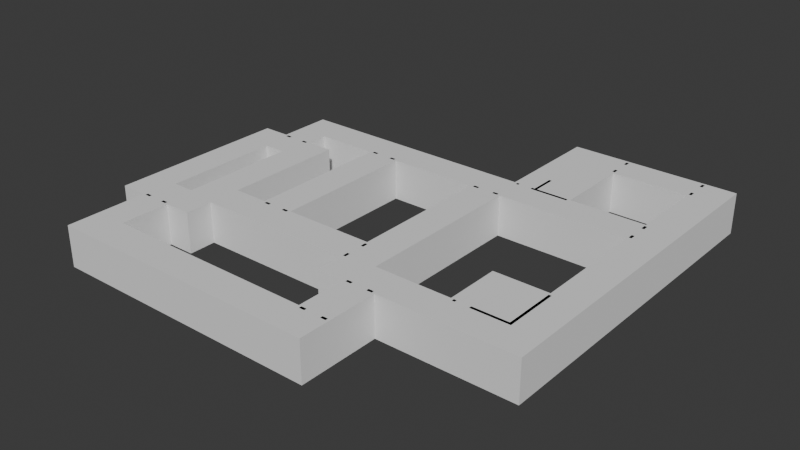 # Source: Test_Level.blend  (saved by Blender 4.2.66; exported with 4.5.12 LTS)
import bpy
from mathutils import Matrix  # noqa: F401  (used for matrix-valued properties, if any)

bpy.ops.wm.read_factory_settings(use_empty=True)
scene = bpy.context.scene
scene.name = 'Scene'

# ---- collections
col_collection = bpy.data.collections.new('Collection'); scene.collection.children.link(col_collection)

# ---- world
world_world = bpy.data.worlds.new('World'); scene.world = world_world
world_world.use_nodes = True; world_world.node_tree.nodes.clear()
_N = world_world.node_tree.nodes; _L = world_world.node_tree.links
n0 = _N.new('ShaderNodeOutputWorld'); n0.name = 'World Output'; n0.location = (300, 300)
n1 = _N.new('ShaderNodeBackground'); n1.name = 'Background'; n1.location = (10, 300)
n1.inputs[0].default_value = (0.05088, 0.05088, 0.05088, 1.0)
_L.new(n1.outputs[0], n0.inputs[0])
n0.is_active_output = True
world_world.color = (0.05088, 0.05088, 0.05088)
world_world.sun_shadow_jitter_overblur = 0.0

# ---- meshes
me_plane_001 = bpy.data.meshes.new('Plane.001')
me_plane_001.from_pydata([(-11.0, -14.0, 0.0), (5.0, -14.0, 0.0), (-11.0, -12.0, 0.0), (5.0, -12.0, 0.0), (7.0, -14.0, 0.0), (7.0, -12.0, 0.0), (-13.0, -14.0, 0.0), (-13.0, -12.0, 0.0), (5.0, -8.0, 0.0), (7.0, -8.0, 0.0), (5.0, -6.0, 0.0), (7.0, -6.0, 0.0), (3.0, -8.0, 0.0), (3.0, -6.0, 0.0), (5.0, -4.0, 0.0), (3.0, -4.0, 0.0), (5.0, 7.0, 0.0), (3.0, 7.0, 0.0), (-11.0, -8.0, 0.0), (-13.0, -8.0, 0.0), (-11.0, -6.0, 0.0), (-13.0, -6.0, 0.0), (-9.0, -8.0, 0.0), (-9.0, -6.0, 0.0), (-11.0, 3.0, 0.0), (-9.0, 3.0, 0.0), (-15.0, -8.0, 0.0), (-15.0, -6.0, 0.0), (-13.0, 3.0, 0.0), (-15.0, 3.0, 0.0), (-13.0, 5.0, 0.0), (-15.0, 5.0, 0.0), (-11.0, 5.0, 0.0), (-9.0, 5.0, 0.0), (-11.0, -4.0, 0.0), (-9.0, -4.0, 0.0), (-6.0, -6.0, 0.0), (-6.0, -4.0, 0.0), (-4.0, -6.0, 0.0), (-4.0, -4.0, 0.0), (-6.0, 7.0, 0.0), (-4.0, 7.0, 0.0), (-13.0, 7.0, 0.0), (-11.0, 7.0, 0.0), (-13.0, 9.0, 0.0), (-11.0, 9.0, 0.0), (-4.0, 9.0, 0.0), (-6.0, 9.0, 0.0), (3.0, 9.0, 0.0), (5.0, 9.0, 0.0), (11.0, -2.0, 0.0), (15.0, -2.0, 0.0), (15.0, -8.0, 0.0), (15.0, -6.0, 0.0), (15.0, 7.0, 0.0), (17.0, 7.0, 0.0), (15.0, 9.0, 0.0), (17.0, 9.0, 0.0), (9.0, 7.0, 0.0), (9.0, 9.0, 0.0), (5.0, 15.0, 0.0), (9.0, 15.0, 0.0), (5.0, 17.0, 0.0), (9.0, 17.0, 0.0), (15.0, 15.0, 0.0), (15.0, 17.0, 0.0), (17.0, 15.0, 0.0), (17.0, 17.0, 0.0), (11.0, -6.0, 0.0), (11.0, -8.0, 0.0), (17.0, -8.0, 0.0), (17.0, -2.0, 0.0), (17.0, -6.0, 0.0)], [], [(0, 1, 3, 2), (3, 1, 4, 5), (0, 2, 7, 6), (3, 5, 9, 8), (8, 9, 11, 10), (8, 10, 13, 12), (13, 10, 14, 15), (15, 14, 16, 17), (7, 2, 18, 19), (19, 18, 20, 21), (20, 18, 22, 23), (19, 21, 27, 26), (27, 21, 28, 29), (29, 28, 30, 31), (24, 25, 33, 32), (28, 24, 32, 30), (20, 23, 35, 34), (24, 34, 35, 25), (35, 23, 36, 37), (37, 36, 38, 39), (15, 39, 38, 13), (37, 39, 41, 40), (30, 32, 43, 42), (42, 43, 45, 44), (40, 41, 46, 47), (43, 40, 47, 45), (17, 16, 49, 48), (41, 17, 48, 46), (68, 53, 51, 50), (53, 52, 70, 72), (54, 55, 57, 56), (49, 16, 58, 59), (56, 59, 58, 54), (49, 59, 61, 60), (60, 61, 63, 62), (63, 61, 64, 65), (65, 64, 66, 67), (57, 66, 64, 56), (68, 69, 52, 53), (11, 9, 69, 68), (51, 53, 72, 71), (54, 51, 71, 55)])
_uv = me_plane_001.uv_layers.new(name='UVMap')
_uv.uv.foreach_set('vector', [0.8753, 0.09765, 0.9272, 0.5882, 0.8646, 0.5987, 0.8144, 0.1043, 0.8646, 0.5987, 0.9272, 0.5882, 0.9398, 0.6498, 0.8783, 0.6625, 0.8753, 0.09765, 0.8144, 0.1043, 0.8076, 0.04387, 0.8684, 0.03692, 0.8646, 0.5987, 0.8783, 0.6625, 0.7513, 0.6936, 0.7456, 0.6347, 0.7456, 0.6347, 0.7513, 0.6936, 0.6882, 0.6947, 0.6868, 0.6332, 0.7456, 0.6347, 0.6868, 0.6332, 0.6912, 0.5663, 0.7417, 0.5904, 0.6912, 0.5663, 0.6868, 0.6332, 0.6252, 0.6328, 0.6246, 0.5697, 0.6246, 0.5697, 0.6252, 0.6328, 0.297, 0.6414, 0.2958, 0.5825, 0.8076, 0.04387, 0.8144, 0.1043, 0.695, 0.1179, 0.6873, 0.05804, 0.6873, 0.05804, 0.695, 0.1179, 0.6358, 0.1245, 0.6287, 0.06568, 0.6358, 0.1245, 0.695, 0.1179, 0.7017, 0.1779, 0.641, 0.1831, 0.6873, 0.05804, 0.6287, 0.06568, 0.6202, 0.009009, 0.6785, 9.315e-09, 0.6202, 0.009009, 0.6287, 0.06568, 0.3867, 0.1095, 0.3717, 0.05171, 0.3717, 0.05171, 0.3867, 0.1095, 0.325, 0.1291, 0.3088, 0.06722, 0.406, 0.1631, 0.4315, 0.2046, 0.4101, 0.2081, 0.3421, 0.193, 0.3867, 0.1095, 0.406, 0.1631, 0.3421, 0.193, 0.325, 0.1291, 0.6358, 0.1245, 0.641, 0.1831, 0.582, 0.1839, 0.5793, 0.131, 0.406, 0.1631, 0.5793, 0.131, 0.582, 0.1839, 0.4315, 0.2046, 0.582, 0.1839, 0.641, 0.1831, 0.6493, 0.2832, 0.5842, 0.2945, 0.5842, 0.2945, 0.6493, 0.2832, 0.6562, 0.3447, 0.595, 0.353, 0.6246, 0.5697, 0.595, 0.353, 0.6562, 0.3447, 0.6912, 0.5663, 0.5842, 0.2945, 0.595, 0.353, 0.2905, 0.3832, 0.2869, 0.3283, 0.325, 0.1291, 0.3421, 0.193, 0.2789, 0.1959, 0.2716, 0.1403, 0.2716, 0.1403, 0.2789, 0.1959, 0.2247, 0.2006, 0.2184, 0.147, 0.2869, 0.3283, 0.2905, 0.3832, 0.2352, 0.3854, 0.2332, 0.3314, 0.2789, 0.1959, 0.2869, 0.3283, 0.2332, 0.3314, 0.2247, 0.2006, 0.2958, 0.5825, 0.297, 0.6414, 0.2382, 0.6419, 0.238, 0.5835, 0.2905, 0.3832, 0.2958, 0.5825, 0.238, 0.5835, 0.2352, 0.3854, 0.6896, 0.8175, 0.6897, 0.9391, 0.5685, 0.939, 0.5676, 0.8179, 0.6897, 0.9391, 0.7505, 0.9393, 0.7502, 1.0, 0.6895, 0.9997, 0.2989, 0.9397, 0.299, 0.9995, 0.2393, 0.9996, 0.2392, 0.9399, 0.2382, 0.6419, 0.297, 0.6414, 0.2982, 0.7605, 0.2387, 0.7608, 0.2392, 0.9399, 0.2387, 0.7608, 0.2982, 0.7605, 0.2989, 0.9397, 0.2382, 0.6419, 0.2387, 0.7608, 0.05986, 0.7614, 0.05955, 0.6423, 0.05955, 0.6423, 0.05986, 0.7614, 0.0002777, 0.7616, 1.2e-09, 0.6425, 0.0002777, 0.7616, 0.05986, 0.7614, 0.06026, 0.9403, 0.0006409, 0.9404, 0.0006409, 0.9404, 0.06026, 0.9403, 0.06037, 0.9999, 0.0007546, 1.0, 0.2393, 0.9996, 0.06037, 0.9999, 0.06026, 0.9403, 0.2392, 0.9399, 0.6896, 0.8175, 0.751, 0.8175, 0.7505, 0.9393, 0.6897, 0.9391, 0.6882, 0.6947, 0.7513, 0.6936, 0.751, 0.8175, 0.6896, 0.8175, 0.5685, 0.939, 0.6897, 0.9391, 0.6895, 0.9997, 0.5685, 0.9992, 0.2989, 0.9397, 0.5685, 0.939, 0.5685, 0.9992, 0.299, 0.9995])
me_plane_001.update()
me_plane_002 = bpy.data.meshes.new('Plane.002')
me_plane_002.from_pydata([(-11.0, -12.0, 0.0), (-10.8, -12.0, 0.0), (-11.0, -11.8, 0.0), (-10.8, -11.8, 0.0), (-11.0, -8.2, 0.0), (-10.8, -8.2, 0.0), (-11.0, -8.0, 0.0), (-10.8, -8.0, 0.0), (-9.0, -8.2, 0.0), (-9.0, -8.0, 0.0), (-8.8, -8.2, 0.0), (-8.8, -8.0, 0.0), (-9.0, -6.2, 0.0), (-8.8, -6.2, 0.0), (-9.0, -6.0, 0.0), (-8.8, -6.0, 0.0), (2.8, -6.2, 0.0), (2.8, -6.0, 0.0), (3.0, -6.2, 0.0), (3.0, -6.0, 0.0), (2.8, -8.0, 0.0), (3.0, -8.0, 0.0), (2.8, -8.2, 0.0), (3.0, -8.2, 0.0), (4.8, -8.0, 0.0), (4.8, -8.2, 0.0), (5.0, -8.0, 0.0), (5.0, -8.2, 0.0), (4.8, -11.8, 0.0), (5.0, -11.8, 0.0), (4.8, -12.0, 0.0), (5.0, -12.0, 0.0), (-8.8, -4.0, 0.0), (-9.0, -4.0, 0.0), (-9.0, -3.8, 0.0), (-8.8, -3.8, 0.0), (-6.2, -4.0, 0.0), (-6.2, -3.8, 0.0), (-6.0, -4.0, 0.0), (-6.0, -3.8, 0.0), (-9.0, 5.0, 0.0), (-8.8, 5.0, 0.0), (-6.2, 6.8, 0.0), (-6.0, 6.8, 0.0), (-6.2, 7.0, 0.0), (-6.0, 7.0, 0.0), (-10.8, 6.8, 0.0), (-10.8, 7.0, 0.0), (-11.0, 6.8, 0.0), (-11.0, 7.0, 0.0), (-10.8, 5.2, 0.0), (-11.0, 5.2, 0.0), (-10.8, 5.0, 0.0), (-11.0, 5.0, 0.0), (-8.8, 5.2, 0.0), (-9.0, 5.2, 0.0), (-4.0, -4.0, 0.0), (-4.0, -3.8, 0.0), (-3.8, -4.0, 0.0), (-3.8, -3.8, 0.0), (2.8, -4.0, 0.0), (2.8, -3.8, 0.0), (3.0, -4.0, 0.0), (3.0, -3.8, 0.0), (2.8, 6.8, 0.0), (3.0, 6.8, 0.0), (2.8, 7.0, 0.0), (3.0, 7.0, 0.0), (-3.8, 6.8, 0.0), (-3.8, 7.0, 0.0), (-4.0, 6.8, 0.0), (-4.0, 7.0, 0.0), (9.2, 9.2, 0.0), (9.0, 9.2, 0.0), (9.2, 9.0, 0.0), (9.0, 9.0, 0.0), (14.8, -2.0, 0.0), (14.8, -1.8, 0.0), (15.0, -2.0, 0.0), (15.0, -1.8, 0.0), (14.8, 6.8, 0.0), (15.0, 6.8, 0.0), (14.8, 7.0, 0.0), (15.0, 7.0, 0.0), (5.2, 6.8, 0.0), (5.2, 7.0, 0.0), (5.0, 6.8, 0.0), (5.0, 7.0, 0.0), (11.0, -2.0, 0.0), (11.0, -1.8, 0.0), (10.8, -2.0, 0.0), (10.8, -1.8, 0.0), (11.0, -5.8, 0.0), (10.8, -5.8, 0.0), (11.0, -6.0, 0.0), (10.8, -6.0, 0.0), (5.2, -5.8, 0.0), (5.2, -6.0, 0.0), (5.0, -5.8, 0.0), (5.0, -6.0, 0.0), (14.8, 9.0, 0.0), (14.8, 9.2, 0.0), (15.0, 9.0, 0.0), (15.0, 9.2, 0.0), (14.8, 14.8, 0.0), (15.0, 14.8, 0.0), (14.8, 15.0, 0.0), (15.0, 15.0, 0.0), (9.2, 14.8, 0.0), (9.2, 15.0, 0.0), (9.0, 14.8, 0.0), (9.0, 15.0, 0.0), (-13.0, -6.0, 0.0), (-13.0, -5.8, 0.0), (-12.8, -6.0, 0.0), (-12.8, -5.8, 0.0), (-11.2, -6.0, 0.0), (-11.2, -5.8, 0.0), (-11.0, -6.0, 0.0), (-11.0, -5.8, 0.0), (-11.2, 2.8, 0.0), (-11.0, 2.8, 0.0), (-11.2, 3.0, 0.0), (-11.0, 3.0, 0.0), (-12.8, 2.8, 0.0), (-12.8, 3.0, 0.0), (-13.0, 2.8, 0.0), (-13.0, 3.0, 0.0), (14.8, -5.8, 0.0), (15.0, -5.8, 0.0), (14.8, -6.0, 0.0), (15.0, -6.0, 0.0), (12.6, -5.8, 0.0), (12.6, -6.0, 0.0), (12.4, -5.8, 0.0), (12.4, -6.0, 0.0), (6.6, 9.2, 0.0), (6.6, 9.0, 0.0), (6.4, 9.2, 0.0), (6.4, 9.0, 0.0), (5.0, 9.2, 0.0), (5.0, 9.0, 0.0), (4.8, 9.2, 0.0), (4.8, 9.0, 0.0), (5.0, 17.0, 0.0), (4.8, 17.0, 0.0), (5.0, 17.2, 0.0), (4.8, 17.2, 0.0), (17.0, 17.0, 0.0), (17.0, 17.2, 0.0), (17.2, 17.0, 0.0), (17.2, 17.2, 0.0), (17.0, -8.0, 0.0), (17.2, -8.0, 0.0), (17.0, -8.2, 0.0), (17.2, -8.2, 0.0), (7.2, -8.0, 0.0), (7.2, -8.2, 0.0), (7.0, -8.0, 0.0), (7.0, -8.2, 0.0), (7.2, -14.0, 0.0), (7.0, -14.0, 0.0), (7.2, -14.2, 0.0), (7.0, -14.2, 0.0), (-13.0, -14.0, 0.0), (-13.0, -14.2, 0.0), (-13.2, -14.0, 0.0), (-13.2, -14.2, 0.0), (-13.0, -8.2, 0.0), (-13.2, -8.2, 0.0), (-13.0, -8.0, 0.0), (-13.2, -8.0, 0.0), (-15.0, -8.2, 0.0), (-15.0, -8.0, 0.0), (-15.2, -8.2, 0.0), (-15.2, -8.0, 0.0), (-15.0, 5.0, 0.0), (-15.2, 5.0, 0.0), (-15.0, 5.2, 0.0), (-15.2, 5.2, 0.0), (-13.2, 5.0, 0.0), (-13.2, 5.2, 0.0), (-13.0, 5.0, 0.0), (-13.0, 5.2, 0.0), (-13.2, 9.0, 0.0), (-13.0, 9.0, 0.0), (-13.2, 9.2, 0.0), (-13.0, 9.2, 0.0), (6.2, 9.2, 0.0), (6.2, 9.0, 0.0), (6.6, 11.0, 0.0), (6.4, 11.0, 0.0), (3.4, 6.8, 0.0), (3.4, 7.0, 0.0), (4.6, 6.8, 0.0), (4.6, 7.0, 0.0), (5.2, 9.2, 0.0), (5.2, 9.0, 0.0), (9.0, 17.2, 0.0), (9.0, 17.0, 0.0), (9.2, 17.0, 0.0), (9.2, 17.2, 0.0), (9.0, 16.6, 0.0), (9.2, 16.6, 0.0), (9.2, 15.4, 0.0), (9.0, 15.4, 0.0), (14.8, 15.4, 0.0), (15.0, 15.4, 0.0), (15.0, 17.0, 0.0), (15.0, 17.2, 0.0), (14.8, 17.2, 0.0), (14.8, 17.0, 0.0), (15.0, 16.6, 0.0), (14.8, 16.6, 0.0), (14.8, 8.6, 0.0), (15.0, 8.6, 0.0), (14.8, 7.4, 0.0), (15.0, 7.4, 0.0), (12.2, -5.8, 0.0), (12.2, -6.0, 0.0), (11.2, -5.8, 0.0), (11.2, -6.0, 0.0), (7.2, -12.0, 0.0), (7.0, -12.0, 0.0), (7.2, -11.8, 0.0), (7.0, -11.8, 0.0), (6.6, -8.0, 0.0), (6.6, -8.2, 0.0), (6.6, -12.0, 0.0), (6.6, -11.8, 0.0), (5.4, -8.0, 0.0), (5.4, -8.2, 0.0), (5.4, -11.8, 0.0), (5.4, -12.0, 0.0), (2.8, -4.4, 0.0), (3.0, -4.4, 0.0), (2.8, -5.6, 0.0), (3.0, -5.6, 0.0), (-4.4, -4.0, 0.0), (-4.4, -3.8, 0.0), (-4.4, 6.8, 0.0), (-4.4, 7.0, 0.0), (-5.6, -4.0, 0.0), (-5.6, -3.8, 0.0), (-5.6, 6.8, 0.0), (-5.6, 7.0, 0.0), (-11.0, -8.2, 0.0), (-11.0, -8.0, 0.0), (-11.0, 5.2, 0.0), (-11.0, 5.0, 0.0), (-11.4, -8.2, 0.0), (-11.4, -8.0, 0.0), (-11.4, 5.2, 0.0), (-11.4, 5.0, 0.0), (-12.6, -8.2, 0.0), (-12.6, -8.0, 0.0), (-12.6, 5.0, 0.0), (-12.6, 5.2, 0.0), (-11.0, -11.8, 3.0), (-11.0, -12.0, 3.0), (-10.8, -12.0, 3.0), (-10.8, -11.8, 3.0), (-10.8, -8.2, 3.0), (-11.0, -8.2, 3.0), (-10.8, -8.0, 3.0), (-11.0, -8.0, 3.0), (-9.0, -8.2, 3.0), (-9.0, -8.0, 3.0), (-8.8, -8.2, 3.0), (-8.8, -8.0, 3.0), (-8.8, -6.2, 3.0), (-9.0, -6.2, 3.0), (-8.8, -6.0, 3.0), (-9.0, -6.0, 3.0), (2.8, -6.2, 3.0), (2.8, -6.0, 3.0), (3.0, -6.2, 3.0), (3.0, -6.0, 3.0), (2.8, -8.0, 3.0), (3.0, -8.0, 3.0), (2.8, -8.2, 3.0), (3.0, -8.2, 3.0), (4.8, -8.2, 3.0), (4.8, -8.0, 3.0), (5.0, -8.2, 3.0), (5.0, -8.0, 3.0), (4.8, -11.8, 3.0), (5.0, -11.8, 3.0), (4.8, -12.0, 3.0), (5.0, -12.0, 3.0), (-8.8, -4.0, 3.0), (-9.0, -4.0, 3.0), (-9.0, -3.8, 3.0), (-8.8, -3.8, 3.0), (-6.2, -4.0, 3.0), (-6.2, -3.8, 3.0), (-6.0, -4.0, 3.0), (-6.0, -3.8, 3.0), (-9.0, 5.0, 3.0), (-8.8, 5.0, 3.0), (-6.0, 6.8, 3.0), (-6.2, 6.8, 3.0), (-6.0, 7.0, 3.0), (-6.2, 7.0, 3.0), (-10.8, 7.0, 3.0), (-10.8, 6.8, 3.0), (-11.0, 7.0, 3.0), (-11.0, 6.8, 3.0), (-11.0, 5.2, 3.0), (-10.8, 5.2, 3.0), (-11.0, 5.0, 3.0), (-10.8, 5.0, 3.0), (-8.8, 5.2, 3.0), (-9.0, 5.2, 3.0), (-4.0, -4.0, 3.0), (-4.0, -3.8, 3.0), (-3.8, -3.8, 3.0), (-3.8, -4.0, 3.0), (2.8, -3.8, 3.0), (2.8, -4.0, 3.0), (3.0, -3.8, 3.0), (3.0, -4.0, 3.0), (3.0, 6.8, 3.0), (2.8, 6.8, 3.0), (3.0, 7.0, 3.0), (2.8, 7.0, 3.0), (-3.8, 7.0, 3.0), (-3.8, 6.8, 3.0), (-4.0, 7.0, 3.0), (-4.0, 6.8, 3.0), (9.2, 9.0, 3.0), (9.0, 9.0, 3.0), (9.2, 9.2, 3.0), (9.0, 9.2, 3.0), (14.8, -1.8, 3.0), (14.8, -2.0, 3.0), (11.0, -2.0, 3.0), (11.0, -1.8, 3.0), (15.0, -1.8, 3.0), (15.0, -2.0, 3.0), (15.0, 6.8, 3.0), (14.8, 6.8, 3.0), (14.8, 7.0, 3.0), (15.0, 7.0, 3.0), (5.2, 7.0, 3.0), (5.2, 6.8, 3.0), (5.0, 6.8, 3.0), (5.0, 7.0, 3.0), (5.0, -5.8, 3.0), (5.2, -5.8, 3.0), (10.8, -1.8, 3.0), (10.8, -2.0, 3.0), (10.8, -5.8, 3.0), (11.0, -5.8, 3.0), (10.8, -6.0, 3.0), (11.0, -6.0, 3.0), (5.2, -6.0, 3.0), (5.0, -6.0, 3.0), (14.8, 9.2, 3.0), (14.8, 9.0, 3.0), (15.0, 9.2, 3.0), (15.0, 9.0, 3.0), (15.0, 14.8, 3.0), (14.8, 14.8, 3.0), (14.8, 15.0, 3.0), (15.0, 15.0, 3.0), (9.2, 15.0, 3.0), (9.2, 14.8, 3.0), (9.0, 14.8, 3.0), (9.0, 15.0, 3.0), (-13.0, -6.0, 3.0), (-13.0, -5.8, 3.0), (-12.8, -5.8, 3.0), (-12.8, -6.0, 3.0), (-11.2, -5.8, 3.0), (-11.2, -6.0, 3.0), (-11.0, -5.8, 3.0), (-11.0, -6.0, 3.0), (-11.0, 2.8, 3.0), (-11.2, 2.8, 3.0), (-11.2, 3.0, 3.0), (-11.0, 3.0, 3.0), (-12.8, 3.0, 3.0), (-12.8, 2.8, 3.0), (-13.0, 2.8, 3.0), (-13.0, 3.0, 3.0), (15.0, -5.8, 3.0), (14.8, -5.8, 3.0), (15.0, -6.0, 3.0), (14.8, -6.0, 3.0), (12.6, -5.8, 3.0), (12.6, -6.0, 3.0), (12.4, -5.8, 3.0), (12.4, -6.0, 3.0), (6.6, 9.0, 3.0), (6.6, 9.2, 3.0), (6.4, 9.0, 3.0), (6.4, 9.2, 3.0), (5.0, 9.0, 3.0), (5.0, 9.2, 3.0), (4.8, 17.0, 3.0), (4.8, 9.2, 3.0), (5.0, 17.0, 3.0), (4.8, 9.0, 3.0), (5.0, 17.2, 3.0), (4.8, 17.2, 3.0), (17.0, 17.0, 3.0), (17.0, 17.2, 3.0), (9.0, 17.2, 3.0), (15.0, 17.0, 3.0), (17.2, 17.0, 3.0), (17.2, 17.2, 3.0), (17.0, -8.0, 3.0), (17.2, -8.0, 3.0), (17.0, -8.2, 3.0), (17.2, -8.2, 3.0), (7.2, -8.0, 3.0), (7.2, -8.2, 3.0), (7.0, -8.0, 3.0), (7.0, -8.2, 3.0), (7.0, -14.0, 3.0), (7.2, -14.0, 3.0), (7.2, -11.8, 3.0), (7.0, -12.0, 3.0), (7.0, -14.2, 3.0), (7.2, -14.2, 3.0), (-13.0, -14.0, 3.0), (-13.0, -14.2, 3.0), (-13.2, -14.0, 3.0), (-13.2, -14.2, 3.0), (-13.0, -8.2, 3.0), (-13.2, -8.2, 3.0), (-13.0, -8.0, 3.0), (-13.2, -8.0, 3.0), (-15.0, -8.0, 3.0), (-15.0, -8.2, 3.0), (-15.2, -8.0, 3.0), (-15.2, -8.2, 3.0), (-15.0, 5.0, 3.0), (-15.2, 5.0, 3.0), (-15.0, 5.2, 3.0), (-15.2, 5.2, 3.0), (-13.2, 5.0, 3.0), (-13.2, 5.2, 3.0), (-13.0, 5.0, 3.0), (-13.0, 5.2, 3.0), (-13.0, 9.0, 3.0), (-13.2, 9.0, 3.0), (-13.0, 9.2, 3.0), (-13.2, 9.2, 3.0), (6.2, 9.0, 3.0), (6.2, 9.2, 3.0), (6.6, 11.0, 3.0), (6.4, 11.0, 3.0), (3.4, 6.8, 3.0), (3.4, 7.0, 3.0), (4.6, 6.8, 3.0), (4.6, 7.0, 3.0), (5.2, 9.0, 3.0), (5.2, 9.2, 3.0), (9.2, 17.2, 3.0), (9.0, 17.0, 3.0), (9.2, 17.0, 3.0), (14.8, 17.2, 3.0), (9.0, 16.6, 3.0), (9.2, 16.6, 3.0), (9.0, 15.4, 3.0), (9.2, 15.4, 3.0), (14.8, 15.4, 3.0), (15.0, 15.4, 3.0), (14.8, 17.0, 3.0), (15.0, 17.2, 3.0), (14.8, 16.6, 3.0), (15.0, 16.6, 3.0), (15.0, 8.6, 3.0), (14.8, 8.6, 3.0), (14.8, 7.4, 3.0), (15.0, 7.4, 3.0), (12.2, -5.8, 3.0), (12.2, -6.0, 3.0), (11.2, -6.0, 3.0), (11.2, -5.8, 3.0), (7.2, -12.0, 3.0), (7.0, -11.8, 3.0), (6.6, -8.0, 3.0), (6.6, -8.2, 3.0), (6.6, -11.8, 3.0), (6.6, -12.0, 3.0), (5.4, -8.2, 3.0), (5.4, -8.0, 3.0), (5.4, -12.0, 3.0), (5.4, -11.8, 3.0), (2.8, -4.4, 3.0), (3.0, -4.4, 3.0), (3.0, -5.6, 3.0), (2.8, -5.6, 3.0), (-4.4, -4.0, 3.0), (-4.4, -3.8, 3.0), (-4.4, 7.0, 3.0), (-4.4, 6.8, 3.0), (-5.6, -4.0, 3.0), (-5.6, -3.8, 3.0), (-5.6, 6.8, 3.0), (-5.6, 7.0, 3.0), (-11.0, -8.0, 3.0), (-11.0, -8.2, 3.0), (-11.0, 5.2, 3.0), (-11.0, 5.0, 3.0), (-11.4, -8.0, 3.0), (-11.4, -8.2, 3.0), (-11.4, 5.2, 3.0), (-11.4, 5.0, 3.0), (-12.6, -8.2, 3.0), (-12.6, -8.0, 3.0), (-12.6, 5.0, 3.0), (-12.6, 5.2, 3.0)], [], [(0, 2, 3, 1), (2, 4, 5, 3), (4, 6, 7, 5), (7, 9, 8, 5), (9, 11, 10, 8), (9, 12, 13, 11), (12, 14, 15, 13), (15, 17, 16, 13), (17, 19, 18, 16), (18, 21, 20, 16), (21, 23, 22, 20), (21, 24, 25, 23), (24, 26, 27, 25), (27, 29, 28, 25), (29, 31, 30, 28), (1, 3, 28, 30), (33, 34, 35, 32), (35, 37, 36, 32), (37, 39, 38, 36), (37, 42, 43, 39), (34, 40, 41, 35), (42, 44, 45, 43), (42, 46, 47, 44), (46, 48, 49, 47), (46, 50, 51, 48), (50, 52, 53, 51), (40, 55, 54, 41), (52, 50, 55, 40), (57, 59, 58, 56), (59, 61, 60, 58), (61, 63, 62, 60), (61, 64, 65, 63), (64, 66, 67, 65), (64, 68, 69, 66), (68, 70, 71, 69), (59, 57, 70, 68), (73, 72, 74, 75), (76, 88, 89, 77), (77, 79, 78, 76), (77, 80, 81, 79), (80, 82, 83, 81), (80, 84, 85, 82), (84, 86, 87, 85), (86, 84, 96, 98), (88, 90, 91, 89), (88, 92, 93, 90), (92, 94, 95, 93), (95, 97, 96, 93), (97, 99, 98, 96), (72, 101, 100, 74), (101, 103, 102, 100), (101, 104, 105, 103), (104, 106, 107, 105), (104, 108, 109, 106), (108, 110, 111, 109), (72, 73, 110, 108), (113, 115, 114, 112), (115, 117, 116, 114), (117, 119, 118, 116), (117, 120, 121, 119), (120, 122, 123, 121), (120, 124, 125, 122), (124, 126, 127, 125), (115, 113, 126, 124), (78, 129, 128, 76), (129, 131, 130, 128), (130, 133, 132, 128), (133, 135, 134, 132), (75, 137, 136, 73), (137, 139, 138, 136), (142, 145, 144, 140), (141, 143, 142, 140), (145, 147, 146, 144), (209, 149, 148, 208), (149, 151, 150, 148), (150, 153, 152, 148), (153, 155, 154, 152), (154, 157, 156, 152), (157, 159, 158, 156), (222, 160, 161, 223), (160, 162, 163, 161), (163, 165, 164, 161), (165, 167, 166, 164), (166, 169, 168, 164), (169, 171, 170, 168), (169, 172, 173, 171), (172, 174, 175, 173), (175, 177, 176, 173), (177, 179, 178, 176), (178, 181, 180, 176), (181, 183, 182, 180), (181, 184, 185, 183), (184, 186, 187, 185), (142, 143, 185, 187), (139, 189, 188, 138), (138, 191, 190, 136), (67, 193, 192, 65), (86, 194, 195, 87), (140, 196, 197, 141), (146, 198, 199, 144), (198, 201, 200, 199), (200, 203, 202, 199), (111, 205, 204, 109), (106, 206, 207, 107), (210, 209, 208, 211), (201, 210, 211, 200), (208, 212, 213, 211), (102, 215, 214, 100), (82, 216, 217, 83), (135, 219, 218, 134), (92, 220, 221, 94), (224, 222, 223, 225), (157, 224, 225, 159), (223, 228, 229, 225), (159, 227, 226, 158), (29, 232, 233, 31), (26, 230, 231, 27), (62, 235, 234, 60), (17, 236, 237, 19), (70, 240, 241, 71), (56, 238, 239, 57), (45, 245, 244, 43), (39, 243, 242, 38), (53, 249, 248, 51), (4, 246, 247, 6), (249, 253, 252, 248), (246, 250, 251, 247), (183, 257, 256, 182), (170, 255, 254, 168), (259, 260, 261, 258), (258, 261, 262, 263), (263, 262, 264, 265), (264, 262, 266, 267), (267, 266, 268, 269), (267, 269, 270, 271), (271, 270, 272, 273), (272, 270, 274, 275), (275, 274, 276, 277), (276, 274, 278, 279), (279, 278, 280, 281), (279, 281, 282, 283), (283, 282, 284, 285), (284, 282, 286, 287), (287, 286, 288, 289), (260, 288, 286, 261), (291, 290, 293, 292), (293, 290, 294, 295), (295, 294, 296, 297), (295, 297, 300, 301), (292, 293, 299, 298), (301, 300, 302, 303), (301, 303, 304, 305), (305, 304, 306, 307), (305, 307, 308, 309), (309, 308, 310, 311), (298, 299, 312, 313), (311, 298, 313, 309), (315, 314, 317, 316), (316, 317, 319, 318), (318, 319, 321, 320), (318, 320, 322, 323), (323, 322, 324, 325), (323, 325, 326, 327), (327, 326, 328, 329), (316, 327, 329, 315), (333, 331, 330, 332), (335, 334, 337, 336), (334, 335, 339, 338), (334, 338, 340, 341), (341, 340, 343, 342), (341, 342, 344, 345), (345, 344, 347, 346), (346, 348, 349, 345), (336, 337, 350, 351), (336, 351, 352, 353), (353, 352, 354, 355), (354, 352, 349, 356), (356, 349, 348, 357), (332, 330, 359, 358), (358, 359, 361, 360), (358, 360, 362, 363), (363, 362, 365, 364), (363, 364, 366, 367), (367, 366, 369, 368), (332, 367, 368, 333), (371, 370, 373, 372), (372, 373, 375, 374), (374, 375, 377, 376), (374, 376, 378, 379), (379, 378, 381, 380), (379, 380, 382, 383), (383, 382, 385, 384), (372, 383, 384, 371), (339, 335, 387, 386), (386, 387, 389, 388), (389, 387, 390, 391), (391, 390, 392, 393), (331, 333, 395, 394), (394, 395, 397, 396), (401, 399, 402, 400), (398, 399, 401, 403), (400, 402, 404, 405), (471, 409, 406, 407), (407, 406, 410, 411), (410, 406, 412, 413), (413, 412, 414, 415), (414, 412, 416, 417), (417, 416, 418, 419), (482, 423, 420, 421), (421, 420, 424, 425), (424, 420, 426, 427), (427, 426, 428, 429), (428, 426, 430, 431), (431, 430, 432, 433), (431, 433, 434, 435), (435, 434, 436, 437), (436, 434, 438, 439), (439, 438, 440, 441), (440, 438, 442, 443), (443, 442, 444, 445), (443, 445, 446, 447), (447, 446, 448, 449), (401, 448, 446, 403), (396, 397, 451, 450), (397, 395, 452, 453), (324, 322, 454, 455), (346, 347, 457, 456), (399, 398, 458, 459), (404, 402, 461, 408), (408, 461, 462, 460), (462, 461, 464, 465), (369, 366, 467, 466), (364, 365, 469, 468), (463, 470, 409, 471), (460, 462, 470, 463), (409, 470, 472, 473), (361, 359, 475, 474), (342, 343, 477, 476), (393, 392, 478, 479), (353, 355, 480, 481), (422, 483, 423, 482), (417, 419, 483, 422), (423, 483, 486, 487), (419, 418, 484, 485), (287, 289, 490, 491), (285, 284, 488, 489), (321, 319, 492, 493), (275, 277, 494, 495), (329, 328, 498, 499), (314, 315, 497, 496), (302, 300, 502, 503), (297, 296, 500, 501), (310, 308, 506, 507), (263, 265, 504, 505), (507, 506, 510, 511), (505, 504, 508, 509), (445, 444, 514, 515), (432, 430, 512, 513), (228, 223, 423, 487), (156, 158, 418, 416), (91, 90, 351, 350), (21, 18, 276, 279), (225, 229, 486, 483), (16, 20, 278, 274), (227, 159, 419, 485), (224, 157, 417, 422), (89, 91, 350, 337), (22, 23, 281, 280), (158, 226, 484, 418), (223, 161, 420, 423), (231, 230, 489, 488), (163, 162, 425, 424), (92, 88, 336, 353), (20, 22, 280, 278), (233, 232, 491, 490), (162, 160, 421, 425), (90, 93, 352, 351), (232, 29, 287, 491), (95, 94, 355, 354), (24, 21, 279, 283), (31, 233, 490, 289), (23, 25, 282, 281), (230, 26, 285, 489), (165, 163, 424, 427), (27, 231, 488, 284), (161, 164, 426, 420), (26, 24, 283, 285), (234, 235, 493, 492), (166, 167, 429, 428), (97, 95, 354, 356), (235, 62, 321, 493), (167, 165, 427, 429), (93, 96, 349, 352), (60, 234, 492, 319), (98, 99, 357, 348), (29, 27, 284, 287), (237, 236, 495, 494), (99, 97, 356, 357), (25, 28, 286, 282), (236, 17, 275, 495), (169, 166, 428, 431), (30, 31, 289, 288), (19, 237, 494, 277), (164, 168, 430, 426), (239, 238, 496, 497), (170, 171, 433, 432), (101, 72, 332, 358), (241, 240, 499, 498), (74, 100, 359, 330), (33, 32, 290, 291), (240, 70, 329, 499), (102, 103, 360, 361), (1, 30, 288, 260), (71, 241, 498, 328), (28, 3, 261, 286), (238, 56, 314, 496), (172, 169, 431, 435), (57, 239, 497, 315), (171, 173, 434, 433), (34, 33, 291, 292), (242, 243, 501, 500), (175, 174, 437, 436), (104, 101, 358, 363), (244, 245, 503, 502), (174, 172, 435, 437), (103, 105, 362, 360), (245, 45, 302, 503), (37, 35, 293, 295), (43, 244, 502, 300), (32, 36, 294, 290), (243, 39, 297, 501), (177, 175, 436, 439), (105, 107, 365, 362), (38, 242, 500, 296), (173, 176, 438, 434), (178, 179, 441, 440), (108, 104, 363, 367), (36, 38, 296, 294), (179, 177, 439, 441), (106, 109, 366, 364), (249, 53, 310, 507), (111, 110, 368, 369), (51, 248, 506, 308), (42, 37, 295, 301), (246, 4, 263, 505), (181, 178, 440, 443), (39, 43, 300, 297), (6, 247, 504, 265), (176, 180, 442, 438), (72, 108, 367, 332), (40, 34, 292, 298), (251, 250, 509, 508), (110, 73, 333, 368), (35, 41, 299, 293), (252, 253, 511, 510), (113, 112, 370, 371), (45, 44, 303, 302), (253, 249, 507, 511), (180, 182, 444, 442), (248, 252, 510, 506), (250, 246, 505, 509), (184, 181, 443, 447), (112, 114, 373, 370), (247, 251, 508, 504), (183, 185, 446, 445), (46, 42, 301, 305), (254, 255, 513, 512), (187, 186, 449, 448), (117, 115, 372, 374), (44, 47, 304, 303), (256, 257, 515, 514), (186, 184, 447, 449), (114, 116, 375, 373), (49, 48, 307, 306), (257, 183, 445, 515), (118, 119, 376, 377), (182, 256, 514, 444), (185, 143, 403, 446), (47, 49, 306, 304), (255, 170, 432, 513), (142, 187, 448, 401), (116, 118, 377, 375), (168, 254, 512, 430), (188, 189, 450, 451), (50, 46, 305, 309), (189, 139, 396, 450), (120, 117, 374, 379), (48, 51, 308, 307), (138, 188, 451, 397), (119, 121, 378, 376), (53, 52, 311, 310), (190, 191, 453, 452), (123, 122, 380, 381), (191, 138, 397, 453), (136, 190, 452, 395), (121, 123, 381, 378), (41, 54, 312, 299), (192, 193, 455, 454), (193, 67, 324, 455), (124, 120, 379, 383), (54, 55, 313, 312), (65, 192, 454, 322), (122, 125, 382, 380), (52, 40, 298, 311), (195, 194, 456, 457), (127, 126, 384, 385), (55, 50, 309, 313), (194, 86, 346, 456), (87, 195, 457, 347), (125, 127, 385, 382), (197, 196, 459, 458), (115, 124, 383, 372), (196, 140, 399, 459), (126, 113, 371, 384), (56, 58, 317, 314), (141, 197, 458, 398), (201, 198, 408, 460), (129, 78, 339, 386), (61, 59, 316, 318), (144, 199, 461, 402), (76, 128, 387, 335), (58, 60, 319, 317), (130, 131, 388, 389), (62, 63, 320, 321), (131, 129, 386, 388), (210, 201, 460, 463), (202, 203, 465, 464), (133, 130, 389, 391), (64, 61, 318, 323), (203, 200, 462, 465), (128, 132, 390, 387), (63, 65, 322, 320), (199, 202, 464, 461), (67, 66, 325, 324), (204, 205, 466, 467), (135, 133, 391, 393), (205, 111, 369, 466), (132, 134, 392, 390), (109, 204, 467, 366), (207, 206, 468, 469), (137, 75, 331, 394), (68, 64, 323, 327), (206, 106, 364, 468), (73, 136, 395, 333), (66, 69, 326, 325), (107, 207, 469, 365), (139, 137, 394, 396), (2, 0, 259, 258), (149, 209, 471, 407), (69, 71, 328, 326), (0, 1, 260, 259), (59, 68, 327, 316), (209, 210, 463, 471), (145, 142, 401, 400), (70, 57, 315, 329), (200, 211, 470, 462), (75, 74, 330, 331), (4, 2, 258, 263), (213, 212, 473, 472), (143, 141, 398, 403), (3, 5, 262, 261), (212, 208, 409, 473), (7, 6, 265, 264), (211, 213, 472, 470), (140, 144, 402, 399), (214, 215, 474, 475), (146, 147, 405, 404), (88, 76, 335, 336), (215, 102, 361, 474), (147, 145, 400, 405), (100, 214, 475, 359), (78, 79, 338, 339), (9, 7, 264, 267), (217, 216, 476, 477), (5, 8, 266, 262), (216, 82, 342, 476), (198, 146, 404, 408), (10, 11, 269, 268), (83, 217, 477, 343), (208, 148, 406, 409), (218, 219, 479, 478), (150, 151, 411, 410), (80, 77, 334, 341), (8, 10, 268, 266), (219, 135, 393, 479), (151, 149, 407, 411), (79, 81, 340, 338), (134, 218, 478, 392), (12, 9, 267, 271), (221, 220, 481, 480), (11, 13, 270, 269), (220, 92, 353, 481), (153, 150, 410, 413), (81, 83, 343, 340), (15, 14, 273, 272), (94, 221, 480, 355), (148, 152, 412, 406), (14, 12, 271, 273), (160, 222, 482, 421), (154, 155, 415, 414), (84, 80, 341, 345), (155, 153, 413, 415), (82, 85, 344, 342), (17, 15, 272, 275), (222, 224, 422, 482), (13, 16, 274, 270), (159, 225, 483, 419), (157, 154, 414, 417), (85, 87, 347, 344), (18, 19, 277, 276), (152, 156, 416, 412), (86, 98, 348, 346), (226, 227, 485, 484), (96, 84, 345, 349), (229, 228, 487, 486), (77, 89, 337, 334)])
_uv = me_plane_002.uv_layers.new(name='UVMap')
_uv.uv.foreach_set('vector', [0.9398, 0.07421, 0.9399, 0.07421, 0.9399, 0.07429, 0.9398, 0.07429, 0.9399, 0.07421, 0.9413, 0.07421, 0.9413, 0.07429, 0.9399, 0.07429, 0.9413, 0.07421, 0.9414, 0.07421, 0.9414, 0.07429, 0.9413, 0.07429, 0.9414, 0.07429, 0.9414, 0.07499, 0.9413, 0.07499, 0.9413, 0.07429, 0.9414, 0.07499, 0.9414, 0.07506, 0.9413, 0.07506, 0.9413, 0.07499, 0.9414, 0.07499, 0.9421, 0.07499, 0.9421, 0.07506, 0.9414, 0.07506, 0.9421, 0.07499, 0.9422, 0.07499, 0.9422, 0.07506, 0.9421, 0.07506, 0.9422, 0.07506, 0.9422, 0.07955, 0.9421, 0.07955, 0.9421, 0.07506, 0.9422, 0.07955, 0.9422, 0.07963, 0.9421, 0.07963, 0.9421, 0.07955, 0.9421, 0.07963, 0.9414, 0.07963, 0.9414, 0.07955, 0.9421, 0.07955, 0.9414, 0.07963, 0.9413, 0.07963, 0.9413, 0.07955, 0.9414, 0.07955, 0.9414, 0.07963, 0.9414, 0.08033, 0.9413, 0.08033, 0.9413, 0.07963, 0.9414, 0.08033, 0.9414, 0.0804, 0.9413, 0.0804, 0.9413, 0.08033, 0.9413, 0.0804, 0.9399, 0.0804, 0.9399, 0.08033, 0.9413, 0.08033, 0.9399, 0.0804, 0.9398, 0.0804, 0.9398, 0.08033, 0.9399, 0.08033, 0.9398, 0.07429, 0.9399, 0.07429, 0.9399, 0.08033, 0.9398, 0.08033, 0.9412, 0.1619, 0.9412, 0.162, 0.9411, 0.162, 0.9411, 0.1619, 0.9411, 0.162, 0.9401, 0.162, 0.9401, 0.1619, 0.9411, 0.1619, 0.9401, 0.162, 0.94, 0.162, 0.94, 0.1619, 0.9401, 0.1619, 0.9401, 0.162, 0.9401, 0.1661, 0.94, 0.1661, 0.94, 0.162, 0.9412, 0.162, 0.9412, 0.1654, 0.9411, 0.1654, 0.9411, 0.162, 0.9401, 0.1661, 0.9401, 0.1661, 0.94, 0.1661, 0.94, 0.1661, 0.9401, 0.1661, 0.9419, 0.1661, 0.9419, 0.1661, 0.9401, 0.1661, 0.9419, 0.1661, 0.9419, 0.1661, 0.9419, 0.1661, 0.9419, 0.1661, 0.9419, 0.1661, 0.9419, 0.1655, 0.9419, 0.1655, 0.9419, 0.1661, 0.9419, 0.1655, 0.9419, 0.1654, 0.9419, 0.1654, 0.9419, 0.1655, 0.9412, 0.1654, 0.9412, 0.1655, 0.9411, 0.1655, 0.9411, 0.1654, 0.9419, 0.1654, 0.9419, 0.1655, 0.9412, 0.1655, 0.9412, 0.1654, 0.9427, 0.1445, 0.9426, 0.1445, 0.9426, 0.1444, 0.9427, 0.1444, 0.9426, 0.1445, 0.9401, 0.1445, 0.9401, 0.1444, 0.9426, 0.1444, 0.9401, 0.1445, 0.94, 0.1445, 0.94, 0.1444, 0.9401, 0.1444, 0.9401, 0.1445, 0.9401, 0.1486, 0.94, 0.1486, 0.94, 0.1445, 0.9401, 0.1486, 0.9401, 0.1487, 0.94, 0.1487, 0.94, 0.1486, 0.9401, 0.1486, 0.9426, 0.1486, 0.9426, 0.1487, 0.9401, 0.1487, 0.9426, 0.1486, 0.9427, 0.1486, 0.9427, 0.1487, 0.9426, 0.1487, 0.9426, 0.1445, 0.9427, 0.1445, 0.9427, 0.1486, 0.9426, 0.1486, 0.9401, 0.2215, 0.9401, 0.2216, 0.94, 0.2216, 0.94, 0.2215, 0.9399, 0.1008, 0.9414, 0.1008, 0.9414, 0.1009, 0.9399, 0.1009, 0.9399, 0.1009, 0.9398, 0.1009, 0.9398, 0.1008, 0.9399, 0.1008, 0.9399, 0.1009, 0.9399, 0.1042, 0.9398, 0.1042, 0.9398, 0.1009, 0.9399, 0.1042, 0.9399, 0.1043, 0.9398, 0.1043, 0.9398, 0.1042, 0.9399, 0.1042, 0.9436, 0.1042, 0.9436, 0.1043, 0.9399, 0.1043, 0.9436, 0.1042, 0.9437, 0.1042, 0.9437, 0.1043, 0.9436, 0.1043, 0.9437, 0.1042, 0.9436, 0.1042, 0.9436, 0.09936, 0.9437, 0.09936, 0.9414, 0.1008, 0.9415, 0.1008, 0.9415, 0.1009, 0.9414, 0.1009, 0.9414, 0.1008, 0.9414, 0.09936, 0.9415, 0.09936, 0.9415, 0.1008, 0.9414, 0.09936, 0.9414, 0.09929, 0.9415, 0.09929, 0.9415, 0.09936, 0.9415, 0.09929, 0.9436, 0.09929, 0.9436, 0.09936, 0.9415, 0.09936, 0.9436, 0.09929, 0.9437, 0.09929, 0.9437, 0.09936, 0.9436, 0.09936, 0.9401, 0.2216, 0.9401, 0.2237, 0.94, 0.2237, 0.94, 0.2216, 0.9401, 0.2237, 0.9401, 0.2238, 0.94, 0.2238, 0.94, 0.2237, 0.9401, 0.2237, 0.9422, 0.2237, 0.9422, 0.2238, 0.9401, 0.2238, 0.9422, 0.2237, 0.9423, 0.2237, 0.9423, 0.2238, 0.9422, 0.2238, 0.9422, 0.2237, 0.9422, 0.2216, 0.9423, 0.2216, 0.9423, 0.2237, 0.9422, 0.2216, 0.9422, 0.2215, 0.9423, 0.2215, 0.9423, 0.2216, 0.9401, 0.2216, 0.9401, 0.2215, 0.9422, 0.2215, 0.9422, 0.2216, 0.9406, 0.2308, 0.9405, 0.2308, 0.9405, 0.2307, 0.9406, 0.2307, 0.9405, 0.2308, 0.9399, 0.2308, 0.9399, 0.2307, 0.9405, 0.2307, 0.9399, 0.2308, 0.9398, 0.2308, 0.9398, 0.2307, 0.9399, 0.2307, 0.9399, 0.2308, 0.9399, 0.2341, 0.9398, 0.2341, 0.9398, 0.2308, 0.9399, 0.2341, 0.9399, 0.2342, 0.9398, 0.2342, 0.9398, 0.2341, 0.9399, 0.2341, 0.9405, 0.2341, 0.9405, 0.2342, 0.9399, 0.2342, 0.9405, 0.2341, 0.9406, 0.2341, 0.9406, 0.2342, 0.9405, 0.2342, 0.9405, 0.2308, 0.9406, 0.2308, 0.9406, 0.2341, 0.9405, 0.2341, 0.9398, 0.1008, 0.9398, 0.09936, 0.9399, 0.09936, 0.9399, 0.1008, 0.9398, 0.09936, 0.9398, 0.09929, 0.9399, 0.09929, 0.9399, 0.09936, 0.9399, 0.09929, 0.9408, 0.09929, 0.9408, 0.09936, 0.9399, 0.09936, 0.9408, 0.09929, 0.9408, 0.09929, 0.9408, 0.09936, 0.9408, 0.09936, 0.94, 0.2215, 0.94, 0.2205, 0.9401, 0.2205, 0.9401, 0.2215, 0.94, 0.2205, 0.94, 0.2205, 0.9401, 0.2205, 0.9401, 0.2205, 0.9489, 0.007739, 0.9519, 0.007739, 0.9519, 0.007816, 0.9489, 0.007816, 0.9488, 0.007816, 0.9488, 0.007739, 0.9489, 0.007739, 0.9489, 0.007816, 0.9519, 0.007739, 0.952, 0.007739, 0.952, 0.007816, 0.9519, 0.007816, 0.952, 0.01169, 0.952, 0.01246, 0.9519, 0.01246, 0.9519, 0.01169, 0.952, 0.01246, 0.952, 0.01254, 0.9519, 0.01254, 0.9519, 0.01246, 0.9519, 0.01254, 0.9422, 0.01254, 0.9422, 0.01246, 0.9519, 0.01246, 0.9422, 0.01254, 0.9422, 0.01254, 0.9422, 0.01246, 0.9422, 0.01246, 0.9422, 0.01246, 0.9422, 0.008667, 0.9422, 0.008667, 0.9422, 0.01246, 0.9422, 0.008667, 0.9422, 0.00859, 0.9422, 0.00859, 0.9422, 0.008667, 0.9407, 0.008667, 0.9399, 0.008667, 0.9399, 0.00859, 0.9407, 0.00859, 0.9399, 0.008667, 0.9398, 0.008667, 0.9398, 0.00859, 0.9399, 0.00859, 0.9398, 0.00859, 0.9398, 0.0008512, 0.9399, 0.0008512, 0.9399, 0.00859, 0.9398, 0.0008512, 0.9398, 0.0007739, 0.9399, 0.0007739, 0.9399, 0.0008512, 0.9399, 0.0007739, 0.9422, 0.0007739, 0.9422, 0.0008512, 0.9399, 0.0008512, 0.9422, 0.0007739, 0.9422, 0.0007739, 0.9422, 0.0008512, 0.9422, 0.0008512, 0.9422, 0.0007739, 0.9422, 7.739e-05, 0.9422, 7.739e-05, 0.9422, 0.0007739, 0.9422, 7.739e-05, 0.9422, -3.759e-10, 0.9422, -3.701e-10, 0.9422, 7.739e-05, 0.9422, -3.701e-10, 0.9473, 9.677e-12, 0.9473, 7.739e-05, 0.9422, 7.739e-05, 0.9473, 9.677e-12, 0.9473, 1.552e-11, 0.9473, 7.739e-05, 0.9473, 7.739e-05, 0.9473, 7.739e-05, 0.9473, 0.0007739, 0.9473, 0.0007739, 0.9473, 7.739e-05, 0.9473, 0.0007739, 0.9473, 0.0008512, 0.9473, 0.0008512, 0.9473, 0.0007739, 0.9473, 0.0007739, 0.9488, 0.0007739, 0.9488, 0.0008512, 0.9473, 0.0008512, 0.9488, 0.0007739, 0.9489, 0.0007739, 0.9489, 0.0008512, 0.9488, 0.0008512, 0.9489, 0.007739, 0.9488, 0.007739, 0.9488, 0.0008512, 0.9489, 0.0008512, 0.94, 0.2205, 0.94, 0.2204, 0.9401, 0.2204, 0.9401, 0.2205, 0.9401, 0.2205, 0.9408, 0.2205, 0.9408, 0.2205, 0.9401, 0.2205, 0.94, 0.1487, 0.9398, 0.1487, 0.9398, 0.1486, 0.94, 0.1486, 0.9437, 0.1042, 0.9439, 0.1042, 0.9439, 0.1043, 0.9437, 0.1043, 0.9489, 0.007816, 0.9489, 0.007893, 0.9488, 0.007893, 0.9488, 0.007816, 0.952, 0.007816, 0.952, 0.009364, 0.9519, 0.009364, 0.9519, 0.007816, 0.952, 0.009364, 0.952, 0.009441, 0.9519, 0.009441, 0.9519, 0.009364, 0.9519, 0.009441, 0.9518, 0.009441, 0.9518, 0.009364, 0.9519, 0.009364, 0.9423, 0.2215, 0.9425, 0.2215, 0.9425, 0.2216, 0.9423, 0.2216, 0.9423, 0.2237, 0.9425, 0.2237, 0.9425, 0.2238, 0.9423, 0.2238, 0.952, 0.01161, 0.952, 0.01169, 0.9519, 0.01169, 0.9519, 0.01161, 0.952, 0.009441, 0.952, 0.01161, 0.9519, 0.01161, 0.9519, 0.009441, 0.9519, 0.01169, 0.9518, 0.01169, 0.9518, 0.01161, 0.9519, 0.01161, 0.94, 0.2238, 0.9398, 0.2238, 0.9398, 0.2237, 0.94, 0.2237, 0.9399, 0.1043, 0.9399, 0.1045, 0.9398, 0.1045, 0.9398, 0.1043, 0.9408, 0.09929, 0.9409, 0.09929, 0.9409, 0.09936, 0.9408, 0.09936, 0.9414, 0.09936, 0.9413, 0.09936, 0.9413, 0.09929, 0.9414, 0.09929, 0.9408, 0.008667, 0.9407, 0.008667, 0.9407, 0.00859, 0.9408, 0.00859, 0.9422, 0.008667, 0.9408, 0.008667, 0.9408, 0.00859, 0.9422, 0.00859, 0.9407, 0.00859, 0.9407, 0.008435, 0.9408, 0.008435, 0.9408, 0.00859, 0.9422, 0.00859, 0.9422, 0.008435, 0.9422, 0.008435, 0.9422, 0.00859, 0.9399, 0.0804, 0.9399, 0.08056, 0.9398, 0.08056, 0.9398, 0.0804, 0.9414, 0.0804, 0.9414, 0.08056, 0.9413, 0.08056, 0.9413, 0.0804, 0.94, 0.1444, 0.94, 0.1442, 0.9401, 0.1442, 0.9401, 0.1444, 0.9422, 0.07955, 0.9423, 0.07955, 0.9423, 0.07963, 0.9422, 0.07963, 0.9427, 0.1486, 0.9429, 0.1486, 0.9429, 0.1487, 0.9427, 0.1487, 0.9427, 0.1444, 0.9429, 0.1444, 0.9429, 0.1445, 0.9427, 0.1445, 0.94, 0.1661, 0.9398, 0.1661, 0.9398, 0.1661, 0.94, 0.1661, 0.94, 0.162, 0.9398, 0.162, 0.9398, 0.1619, 0.94, 0.1619, 0.9398, 0.02507, 0.9398, 0.02507, 0.9398, 0.02507, 0.9398, 0.02507, 0.9398, 0.02507, 0.9398, 0.02507, 0.9398, 0.02507, 0.9398, 0.02507, 0.9399, 0.4171, 0.9399, 0.4173, 0.9398, 0.4173, 0.9398, 0.4171, 0.9398, 0.4174, 0.9398, 0.4173, 0.9399, 0.4173, 0.9399, 0.4174, 0.9473, 0.0008512, 0.9473, 0.001006, 0.9473, 0.001006, 0.9473, 0.0008512, 0.9422, 0.0008512, 0.9422, 0.001006, 0.9422, 0.001006, 0.9422, 0.0008512, 0.9398, 0.0869, 0.9398, 0.08683, 0.9399, 0.08683, 0.9399, 0.0869, 0.9399, 0.0869, 0.9399, 0.08683, 0.9413, 0.08683, 0.9413, 0.0869, 0.9413, 0.0869, 0.9413, 0.08683, 0.9414, 0.08683, 0.9414, 0.0869, 0.9414, 0.08683, 0.9413, 0.08683, 0.9413, 0.08613, 0.9414, 0.08613, 0.9414, 0.08613, 0.9413, 0.08613, 0.9413, 0.08605, 0.9414, 0.08605, 0.9414, 0.08613, 0.9414, 0.08605, 0.9421, 0.08605, 0.9421, 0.08613, 0.9421, 0.08613, 0.9421, 0.08605, 0.9422, 0.08605, 0.9422, 0.08613, 0.9422, 0.08605, 0.9421, 0.08605, 0.9421, 0.08156, 0.9422, 0.08156, 0.9422, 0.08156, 0.9421, 0.08156, 0.9421, 0.08149, 0.9422, 0.08149, 0.9421, 0.08149, 0.9421, 0.08156, 0.9414, 0.08156, 0.9414, 0.08149, 0.9414, 0.08149, 0.9414, 0.08156, 0.9413, 0.08156, 0.9413, 0.08149, 0.9414, 0.08149, 0.9413, 0.08149, 0.9413, 0.08079, 0.9414, 0.08079, 0.9414, 0.08079, 0.9413, 0.08079, 0.9413, 0.08071, 0.9414, 0.08071, 0.9413, 0.08071, 0.9413, 0.08079, 0.9399, 0.08079, 0.9399, 0.08071, 0.9399, 0.08071, 0.9399, 0.08079, 0.9398, 0.08079, 0.9398, 0.08071, 0.9398, 0.08683, 0.9398, 0.08079, 0.9399, 0.08079, 0.9399, 0.08683, 0.9406, 0.1661, 0.9407, 0.1661, 0.9407, 0.1662, 0.9406, 0.1662, 0.9407, 0.1662, 0.9407, 0.1661, 0.9417, 0.1661, 0.9417, 0.1662, 0.9417, 0.1662, 0.9417, 0.1661, 0.9418, 0.1661, 0.9418, 0.1662, 0.9417, 0.1662, 0.9418, 0.1662, 0.9418, 0.1703, 0.9417, 0.1703, 0.9406, 0.1662, 0.9407, 0.1662, 0.9407, 0.1696, 0.9406, 0.1696, 0.9417, 0.1703, 0.9418, 0.1703, 0.9418, 0.1704, 0.9417, 0.1704, 0.9417, 0.1703, 0.9417, 0.1704, 0.9399, 0.1704, 0.9399, 0.1703, 0.9399, 0.1703, 0.9399, 0.1704, 0.9398, 0.1704, 0.9398, 0.1703, 0.9399, 0.1703, 0.9398, 0.1703, 0.9398, 0.1697, 0.9399, 0.1697, 0.9399, 0.1697, 0.9398, 0.1697, 0.9398, 0.1696, 0.9399, 0.1696, 0.9406, 0.1696, 0.9407, 0.1696, 0.9407, 0.1697, 0.9406, 0.1697, 0.9399, 0.1696, 0.9406, 0.1696, 0.9406, 0.1697, 0.9399, 0.1697, 0.94, 0.1489, 0.94, 0.1488, 0.9401, 0.1488, 0.9401, 0.1489, 0.9401, 0.1489, 0.9401, 0.1488, 0.9426, 0.1488, 0.9426, 0.1489, 0.9426, 0.1489, 0.9426, 0.1488, 0.9427, 0.1488, 0.9427, 0.1489, 0.9426, 0.1489, 0.9427, 0.1489, 0.9427, 0.153, 0.9426, 0.153, 0.9426, 0.153, 0.9427, 0.153, 0.9427, 0.1531, 0.9426, 0.1531, 0.9426, 0.153, 0.9426, 0.1531, 0.9401, 0.1531, 0.9401, 0.153, 0.9401, 0.153, 0.9401, 0.1531, 0.94, 0.1531, 0.94, 0.153, 0.9401, 0.1489, 0.9401, 0.153, 0.94, 0.153, 0.94, 0.1489, 0.9401, 0.2261, 0.94, 0.2261, 0.94, 0.226, 0.9401, 0.226, 0.9438, 0.106, 0.9438, 0.1061, 0.9423, 0.1061, 0.9423, 0.106, 0.9438, 0.1061, 0.9438, 0.106, 0.9439, 0.106, 0.9439, 0.1061, 0.9438, 0.1061, 0.9439, 0.1061, 0.9439, 0.1094, 0.9438, 0.1094, 0.9438, 0.1094, 0.9439, 0.1094, 0.9439, 0.1095, 0.9438, 0.1095, 0.9438, 0.1094, 0.9438, 0.1095, 0.9401, 0.1095, 0.9401, 0.1094, 0.9401, 0.1094, 0.9401, 0.1095, 0.94, 0.1095, 0.94, 0.1094, 0.94, 0.1094, 0.94, 0.1045, 0.9401, 0.1045, 0.9401, 0.1094, 0.9423, 0.106, 0.9423, 0.1061, 0.9422, 0.1061, 0.9422, 0.106, 0.9423, 0.106, 0.9422, 0.106, 0.9422, 0.1045, 0.9423, 0.1045, 0.9423, 0.1045, 0.9422, 0.1045, 0.9422, 0.1045, 0.9423, 0.1045, 0.9422, 0.1045, 0.9422, 0.1045, 0.9401, 0.1045, 0.9401, 0.1045, 0.9401, 0.1045, 0.9401, 0.1045, 0.94, 0.1045, 0.94, 0.1045, 0.9401, 0.226, 0.94, 0.226, 0.94, 0.2239, 0.9401, 0.2239, 0.9401, 0.2239, 0.94, 0.2239, 0.94, 0.2238, 0.9401, 0.2238, 0.9401, 0.2239, 0.9401, 0.2238, 0.9422, 0.2238, 0.9422, 0.2239, 0.9422, 0.2239, 0.9422, 0.2238, 0.9423, 0.2238, 0.9423, 0.2239, 0.9422, 0.2239, 0.9423, 0.2239, 0.9423, 0.226, 0.9422, 0.226, 0.9422, 0.226, 0.9423, 0.226, 0.9423, 0.2261, 0.9422, 0.2261, 0.9401, 0.226, 0.9422, 0.226, 0.9422, 0.2261, 0.9401, 0.2261, 0.9398, 0.2273, 0.9398, 0.2272, 0.9399, 0.2272, 0.9399, 0.2273, 0.9399, 0.2273, 0.9399, 0.2272, 0.9405, 0.2272, 0.9405, 0.2273, 0.9405, 0.2273, 0.9405, 0.2272, 0.9406, 0.2272, 0.9406, 0.2273, 0.9405, 0.2273, 0.9406, 0.2273, 0.9406, 0.2306, 0.9405, 0.2306, 0.9405, 0.2306, 0.9406, 0.2306, 0.9406, 0.2307, 0.9405, 0.2307, 0.9405, 0.2306, 0.9405, 0.2307, 0.9399, 0.2307, 0.9399, 0.2306, 0.9399, 0.2306, 0.9399, 0.2307, 0.9398, 0.2307, 0.9398, 0.2306, 0.9399, 0.2273, 0.9399, 0.2306, 0.9398, 0.2306, 0.9398, 0.2273, 0.9439, 0.106, 0.9438, 0.106, 0.9438, 0.1045, 0.9439, 0.1045, 0.9439, 0.1045, 0.9438, 0.1045, 0.9438, 0.1045, 0.9439, 0.1045, 0.9438, 0.1045, 0.9438, 0.1045, 0.9429, 0.1045, 0.9429, 0.1045, 0.9429, 0.1045, 0.9429, 0.1045, 0.9429, 0.1045, 0.9429, 0.1045, 0.94, 0.2261, 0.9401, 0.2261, 0.9401, 0.2271, 0.94, 0.2271, 0.94, 0.2271, 0.9401, 0.2271, 0.9401, 0.2271, 0.94, 0.2271, 0.9489, 0.01733, 0.9489, 0.01726, 0.9519, 0.01726, 0.9519, 0.01733, 0.9488, 0.01726, 0.9489, 0.01726, 0.9489, 0.01733, 0.9488, 0.01733, 0.9519, 0.01733, 0.9519, 0.01726, 0.952, 0.01726, 0.952, 0.01733, 0.952, 0.01339, 0.9519, 0.01339, 0.9519, 0.01261, 0.952, 0.01261, 0.952, 0.01261, 0.9519, 0.01261, 0.9519, 0.01254, 0.952, 0.01254, 0.9519, 0.01254, 0.9519, 0.01261, 0.9422, 0.01261, 0.9422, 0.01254, 0.9422, 0.01254, 0.9422, 0.01261, 0.9422, 0.01261, 0.9422, 0.01254, 0.9422, 0.01261, 0.9422, 0.01261, 0.9422, 0.01641, 0.9422, 0.01641, 0.9422, 0.01641, 0.9422, 0.01641, 0.9422, 0.01648, 0.9422, 0.01648, 0.9407, 0.01641, 0.9407, 0.01648, 0.9399, 0.01648, 0.9399, 0.01641, 0.9399, 0.01641, 0.9399, 0.01648, 0.9398, 0.01648, 0.9398, 0.01641, 0.9398, 0.01648, 0.9399, 0.01648, 0.9399, 0.02422, 0.9398, 0.02422, 0.9398, 0.02422, 0.9399, 0.02422, 0.9399, 0.0243, 0.9398, 0.0243, 0.9399, 0.0243, 0.9399, 0.02422, 0.9422, 0.02422, 0.9422, 0.0243, 0.9422, 0.0243, 0.9422, 0.02422, 0.9422, 0.02422, 0.9422, 0.0243, 0.9422, 0.0243, 0.9422, 0.0243, 0.9422, 0.025, 0.9422, 0.025, 0.9422, 0.025, 0.9422, 0.025, 0.9422, 0.02507, 0.9422, 0.02507, 0.9422, 0.02507, 0.9422, 0.025, 0.9473, 0.025, 0.9473, 0.02507, 0.9473, 0.02507, 0.9473, 0.025, 0.9473, 0.025, 0.9473, 0.02507, 0.9473, 0.025, 0.9473, 0.025, 0.9473, 0.0243, 0.9473, 0.0243, 0.9473, 0.0243, 0.9473, 0.0243, 0.9473, 0.02422, 0.9473, 0.02422, 0.9473, 0.0243, 0.9473, 0.02422, 0.9488, 0.02422, 0.9488, 0.0243, 0.9488, 0.0243, 0.9488, 0.02422, 0.9489, 0.02422, 0.9489, 0.0243, 0.9489, 0.01733, 0.9489, 0.02422, 0.9488, 0.02422, 0.9488, 0.01733, 0.94, 0.2271, 0.9401, 0.2271, 0.9401, 0.2272, 0.94, 0.2272, 0.9401, 0.2271, 0.9401, 0.2271, 0.9408, 0.2271, 0.9408, 0.2271, 0.9427, 0.1531, 0.9427, 0.153, 0.9429, 0.153, 0.9429, 0.1531, 0.94, 0.1094, 0.94, 0.1095, 0.9398, 0.1095, 0.9398, 0.1094, 0.9489, 0.01726, 0.9488, 0.01726, 0.9488, 0.01718, 0.9489, 0.01718, 0.952, 0.01726, 0.9519, 0.01726, 0.9519, 0.01571, 0.952, 0.01571, 0.952, 0.01571, 0.9519, 0.01571, 0.9519, 0.01563, 0.952, 0.01563, 0.9519, 0.01563, 0.9519, 0.01571, 0.9518, 0.01571, 0.9518, 0.01563, 0.9423, 0.2261, 0.9423, 0.226, 0.9425, 0.226, 0.9425, 0.2261, 0.9423, 0.2239, 0.9423, 0.2238, 0.9425, 0.2238, 0.9425, 0.2239, 0.952, 0.01347, 0.9519, 0.01347, 0.9519, 0.01339, 0.952, 0.01339, 0.952, 0.01563, 0.9519, 0.01563, 0.9519, 0.01347, 0.952, 0.01347, 0.9519, 0.01339, 0.9519, 0.01347, 0.9518, 0.01347, 0.9518, 0.01339, 0.94, 0.2238, 0.94, 0.2239, 0.9398, 0.2239, 0.9398, 0.2238, 0.9438, 0.1095, 0.9439, 0.1095, 0.9439, 0.1097, 0.9438, 0.1097, 0.9429, 0.1045, 0.9429, 0.1045, 0.9428, 0.1045, 0.9428, 0.1045, 0.9423, 0.1045, 0.9423, 0.1045, 0.9424, 0.1045, 0.9424, 0.1045, 0.9408, 0.01641, 0.9408, 0.01648, 0.9407, 0.01648, 0.9407, 0.01641, 0.9422, 0.01641, 0.9422, 0.01648, 0.9408, 0.01648, 0.9408, 0.01641, 0.9407, 0.01648, 0.9408, 0.01648, 0.9408, 0.01664, 0.9407, 0.01664, 0.9422, 0.01648, 0.9422, 0.01648, 0.9422, 0.01664, 0.9422, 0.01664, 0.9399, 0.08071, 0.9398, 0.08071, 0.9398, 0.08056, 0.9399, 0.08056, 0.9414, 0.08071, 0.9413, 0.08071, 0.9413, 0.08056, 0.9414, 0.08056, 0.9427, 0.1488, 0.9426, 0.1488, 0.9426, 0.1487, 0.9427, 0.1487, 0.9422, 0.08156, 0.9422, 0.08149, 0.9423, 0.08149, 0.9423, 0.08156, 0.94, 0.153, 0.94, 0.1531, 0.9398, 0.1531, 0.9398, 0.153, 0.94, 0.1488, 0.94, 0.1489, 0.9398, 0.1489, 0.9398, 0.1488, 0.9418, 0.1704, 0.9418, 0.1703, 0.9419, 0.1703, 0.9419, 0.1704, 0.9418, 0.1662, 0.9418, 0.1661, 0.9419, 0.1661, 0.9419, 0.1662, 0.9398, 0.02507, 0.9398, 0.02507, 0.9398, 0.02507, 0.9398, 0.02507, 0.9398, 0.02507, 0.9398, 0.02507, 0.9398, 0.02507, 0.9398, 0.02507, 0.9399, 0.4176, 0.9398, 0.4176, 0.9398, 0.4174, 0.9399, 0.4174, 0.9398, 0.417, 0.9399, 0.417, 0.9399, 0.4171, 0.9398, 0.4171, 0.9473, 0.02422, 0.9473, 0.02422, 0.9473, 0.02407, 0.9473, 0.02407, 0.9422, 0.02422, 0.9422, 0.02422, 0.9422, 0.02407, 0.9422, 0.02407, 0.94, 0.3694, 0.9398, 0.3694, 0.9398, 0.3682, 0.94, 0.3682, 0.941, 0.1947, 0.941, 0.1948, 0.9398, 0.1948, 0.9398, 0.1947, 0.941, 0.2979, 0.941, 0.2979, 0.9398, 0.2979, 0.9398, 0.2979, 0.9408, 0.3253, 0.9401, 0.3253, 0.9401, 0.3241, 0.9408, 0.3241, 0.94, 0.3554, 0.9398, 0.3554, 0.9398, 0.3543, 0.94, 0.3543, 0.9406, 0.3427, 0.9399, 0.3427, 0.9399, 0.3415, 0.9406, 0.3415, 0.94, 0.3601, 0.9398, 0.3601, 0.9398, 0.3589, 0.94, 0.3589, 0.941, 0.2752, 0.941, 0.2766, 0.9398, 0.2766, 0.9398, 0.2752, 0.941, 0.3024, 0.941, 0.3025, 0.9398, 0.3025, 0.9398, 0.3024, 0.9406, 0.3311, 0.9405, 0.3311, 0.9405, 0.3299, 0.9406, 0.3299, 0.941, 0.1948, 0.941, 0.1949, 0.9398, 0.1949, 0.9398, 0.1948, 0.9406, 0.3322, 0.9398, 0.3322, 0.9398, 0.3311, 0.9406, 0.3311, 0.9399, 0.3984, 0.9398, 0.3984, 0.9398, 0.3972, 0.9399, 0.3972, 0.941, 0.05239, 0.941, 0.05247, 0.9398, 0.05247, 0.9398, 0.05239, 0.941, 0.304, 0.941, 0.3055, 0.9398, 0.3055, 0.9398, 0.304, 0.9399, 0.3427, 0.9398, 0.3427, 0.9398, 0.3415, 0.9399, 0.3415, 0.9399, 0.3995, 0.9398, 0.3995, 0.9398, 0.3984, 0.9399, 0.3984, 0.941, 0.2743, 0.941, 0.2743, 0.9398, 0.2743, 0.9398, 0.2743, 0.941, 0.2979, 0.941, 0.2994, 0.9398, 0.2994, 0.9398, 0.2979, 0.94, 0.3612, 0.9398, 0.3612, 0.9398, 0.3601, 0.94, 0.3601, 0.941, 0.2694, 0.941, 0.2695, 0.9398, 0.2695, 0.9398, 0.2694, 0.9405, 0.3264, 0.9398, 0.3264, 0.9398, 0.3253, 0.9405, 0.3253, 0.941, 0.0931, 0.941, 0.09325, 0.9398, 0.09325, 0.9398, 0.0931, 0.9405, 0.3311, 0.9398, 0.3311, 0.9398, 0.3299, 0.9405, 0.3299, 0.9408, 0.3264, 0.9406, 0.3264, 0.9406, 0.3253, 0.9408, 0.3253, 0.941, 0.04465, 0.941, 0.05239, 0.9398, 0.05239, 0.9398, 0.04465, 0.94, 0.3566, 0.9398, 0.3566, 0.9398, 0.3554, 0.94, 0.3554, 0.941, 0.05247, 0.941, 0.06021, 0.9398, 0.06021, 0.9398, 0.05247, 0.9406, 0.3264, 0.9405, 0.3264, 0.9405, 0.3253, 0.9406, 0.3253, 0.9399, 0.3961, 0.9398, 0.3961, 0.9398, 0.3949, 0.9399, 0.3949, 0.941, 0.2742, 0.941, 0.2743, 0.9398, 0.2743, 0.9398, 0.2742, 0.941, 0.2672, 0.941, 0.2694, 0.9398, 0.2694, 0.9398, 0.2672, 0.941, 0.1576, 0.941, 0.1577, 0.9398, 0.1577, 0.9398, 0.1576, 0.941, 0.04457, 0.941, 0.04465, 0.9398, 0.04465, 0.9398, 0.04457, 0.941, 0.2832, 0.941, 0.2853, 0.9398, 0.2853, 0.9398, 0.2832, 0.94, 0.352, 0.9398, 0.352, 0.9398, 0.3508, 0.94, 0.3508, 0.941, 0.1299, 0.941, 0.13, 0.9398, 0.13, 0.9398, 0.1299, 0.941, 0.3114, 0.941, 0.3128, 0.9398, 0.3128, 0.9398, 0.3114, 0.9399, 0.4007, 0.9398, 0.4007, 0.9398, 0.3995, 0.9399, 0.3995, 0.941, 0.2671, 0.941, 0.2672, 0.9398, 0.2672, 0.9398, 0.2671, 0.941, 0.3128, 0.941, 0.3142, 0.9398, 0.3142, 0.9398, 0.3128, 0.94, 0.3578, 0.9398, 0.3578, 0.9398, 0.3566, 0.94, 0.3566, 0.941, 0.2719, 0.941, 0.2742, 0.9398, 0.2742, 0.9398, 0.2719, 0.941, 0.09302, 0.941, 0.0931, 0.9398, 0.0931, 0.9398, 0.09302, 0.94, 0.3253, 0.9398, 0.3253, 0.9398, 0.3241, 0.94, 0.3241, 0.941, 0.2766, 0.941, 0.2788, 0.9398, 0.2788, 0.9398, 0.2766, 0.9399, 0.4019, 0.9398, 0.4019, 0.9398, 0.4007, 0.9399, 0.4007, 0.9406, 0.3276, 0.9405, 0.3276, 0.9405, 0.3264, 0.9406, 0.3264, 0.941, 0.2918, 0.941, 0.294, 0.9398, 0.294, 0.9398, 0.2918, 0.9399, 0.3833, 0.9398, 0.3833, 0.9398, 0.3821, 0.9399, 0.3821, 0.941, 0.242, 0.941, 0.2442, 0.9398, 0.2442, 0.9398, 0.242, 0.941, 0.317, 0.941, 0.317, 0.9398, 0.317, 0.9398, 0.317, 0.94, 0.3624, 0.9398, 0.3624, 0.9398, 0.3612, 0.94, 0.3612, 0.941, 0.2596, 0.941, 0.2596, 0.9398, 0.2596, 0.9398, 0.2596, 0.941, 0.08698, 0.941, 0.09302, 0.9398, 0.09302, 0.9398, 0.08698, 0.941, 0.2534, 0.941, 0.2536, 0.9398, 0.2536, 0.9398, 0.2534, 0.941, 0.09325, 0.941, 0.09929, 0.9398, 0.09929, 0.9398, 0.09325, 0.941, 0.2566, 0.941, 0.2568, 0.9398, 0.2568, 0.9398, 0.2566, 0.9405, 0.3415, 0.9398, 0.3415, 0.9398, 0.3403, 0.9405, 0.3403, 0.94, 0.3705, 0.9398, 0.3705, 0.9398, 0.3694, 0.94, 0.3694, 0.9405, 0.3276, 0.9398, 0.3276, 0.9398, 0.3264, 0.9405, 0.3264, 0.941, 0.2168, 0.941, 0.2169, 0.9398, 0.2169, 0.9398, 0.2168, 0.9399, 0.403, 0.9398, 0.403, 0.9398, 0.4019, 0.9399, 0.4019, 0.941, 0.1199, 0.941, 0.12, 0.9398, 0.12, 0.9398, 0.1199, 0.941, 0.2853, 0.941, 0.2875, 0.9398, 0.2875, 0.9398, 0.2853, 0.9399, 0.4042, 0.9398, 0.4042, 0.9398, 0.403, 0.9399, 0.403, 0.9406, 0.3415, 0.9405, 0.3415, 0.9405, 0.3403, 0.9406, 0.3403, 0.941, 0.2596, 0.941, 0.2618, 0.9398, 0.2618, 0.9398, 0.2596, 0.941, 0.294, 0.941, 0.2941, 0.9398, 0.2941, 0.9398, 0.294, 0.9408, 0.3206, 0.9398, 0.3206, 0.9398, 0.3194, 0.9408, 0.3194, 0.94, 0.3589, 0.9398, 0.3589, 0.9398, 0.3578, 0.94, 0.3578, 0.941, 0.317, 0.941, 0.3181, 0.9398, 0.3181, 0.9398, 0.317, 0.94, 0.3717, 0.9398, 0.3717, 0.9398, 0.3705, 0.94, 0.3705, 0.941, 0.1149, 0.941, 0.1199, 0.9398, 0.1199, 0.9398, 0.1149, 0.941, 0.2618, 0.941, 0.2619, 0.9398, 0.2619, 0.9398, 0.2618, 0.941, 0.3181, 0.941, 0.3183, 0.9398, 0.3183, 0.9398, 0.3181, 0.941, 0.12, 0.941, 0.1251, 0.9398, 0.1251, 0.9398, 0.12, 0.9399, 0.3334, 0.9398, 0.3334, 0.9398, 0.3322, 0.9399, 0.3322, 0.941, 0.281, 0.941, 0.2832, 0.9398, 0.2832, 0.9398, 0.281, 0.941, 0.3181, 0.941, 0.3181, 0.9398, 0.3181, 0.9398, 0.3181, 0.941, 0.1148, 0.941, 0.1149, 0.9398, 0.1149, 0.9398, 0.1148, 0.941, 0.2788, 0.941, 0.281, 0.9398, 0.281, 0.9398, 0.2788, 0.9398, 0.02507, 0.9398, 0.02507, 0.9398, 0.02507, 0.9398, 0.02507, 0.941, 0.2697, 0.941, 0.2698, 0.9398, 0.2698, 0.9398, 0.2697, 0.9398, 0.02507, 0.9398, 0.02507, 0.9398, 0.02507, 0.9398, 0.02507, 0.941, 0.1745, 0.941, 0.1786, 0.9398, 0.1786, 0.9398, 0.1745, 0.9398, 0.02507, 0.9398, 0.02507, 0.9398, 0.02507, 0.9398, 0.02507, 0.9406, 0.3334, 0.9399, 0.3334, 0.9399, 0.3322, 0.9406, 0.3322, 0.941, 0.1868, 0.941, 0.1909, 0.9398, 0.1909, 0.9398, 0.1868, 0.9398, 0.02507, 0.9398, 0.02507, 0.9398, 0.02507, 0.9398, 0.02507, 0.9408, 0.3229, 0.9401, 0.3229, 0.9401, 0.3218, 0.9408, 0.3218, 0.941, 0.2875, 0.941, 0.2897, 0.9398, 0.2897, 0.9398, 0.2875, 0.941, 0.2134, 0.941, 0.2168, 0.9398, 0.2168, 0.9398, 0.2134, 0.9399, 0.4053, 0.9398, 0.4053, 0.9398, 0.4042, 0.9399, 0.4042, 0.941, 0.2698, 0.941, 0.2719, 0.9398, 0.2719, 0.9398, 0.2698, 0.941, 0.2099, 0.941, 0.2134, 0.9398, 0.2134, 0.9398, 0.2099, 0.9399, 0.3903, 0.9398, 0.3903, 0.9398, 0.3891, 0.9399, 0.3891, 0.941, 0.2099, 0.941, 0.2099, 0.9398, 0.2099, 0.9398, 0.2099, 0.941, 0.2941, 0.941, 0.2942, 0.9398, 0.2942, 0.9398, 0.2941, 0.94, 0.3636, 0.9398, 0.3636, 0.9398, 0.3624, 0.94, 0.3624, 0.9401, 0.3229, 0.94, 0.3229, 0.94, 0.3218, 0.9401, 0.3218, 0.94, 0.3728, 0.9398, 0.3728, 0.9398, 0.3717, 0.94, 0.3717, 0.94, 0.374, 0.9398, 0.374, 0.9398, 0.3728, 0.94, 0.3728, 0.941, 0.2995, 0.941, 0.301, 0.9398, 0.301, 0.9398, 0.2995, 0.9406, 0.3345, 0.9405, 0.3345, 0.9405, 0.3334, 0.9406, 0.3334, 0.94, 0.3752, 0.9398, 0.3752, 0.9398, 0.374, 0.94, 0.374, 0.941, 0.3055, 0.941, 0.307, 0.9398, 0.307, 0.9398, 0.3055, 0.941, 0.2961, 0.941, 0.2979, 0.9398, 0.2979, 0.9398, 0.2961, 0.9399, 0.3972, 0.9398, 0.3972, 0.9398, 0.3961, 0.9399, 0.3961, 0.941, 0.07414, 0.941, 0.07421, 0.9398, 0.07421, 0.9398, 0.07414, 0.9405, 0.3485, 0.9398, 0.3485, 0.9398, 0.3473, 0.9405, 0.3473, 0.941, 0.2942, 0.941, 0.296, 0.9398, 0.296, 0.9398, 0.2942, 0.9399, 0.3868, 0.9398, 0.3868, 0.9398, 0.3856, 0.9399, 0.3856, 0.941, 0.2994, 0.941, 0.2995, 0.9398, 0.2995, 0.9398, 0.2994, 0.9405, 0.3345, 0.9399, 0.3345, 0.9399, 0.3334, 0.9405, 0.3334, 0.9405, 0.3461, 0.9405, 0.3461, 0.9405, 0.345, 0.9405, 0.345, 0.94, 0.3543, 0.9398, 0.3543, 0.9398, 0.3531, 0.94, 0.3531, 0.941, 0.2169, 0.941, 0.217, 0.9398, 0.217, 0.9398, 0.2169, 0.94, 0.3229, 0.9398, 0.3229, 0.9398, 0.3218, 0.94, 0.3218, 0.941, 0.06021, 0.941, 0.06709, 0.9398, 0.06709, 0.9398, 0.06021, 0.941, 0.296, 0.941, 0.2961, 0.9398, 0.2961, 0.9398, 0.296, 0.9408, 0.3276, 0.9406, 0.3276, 0.9406, 0.3264, 0.9408, 0.3264, 0.941, 0.06725, 0.941, 0.07414, 0.9398, 0.07414, 0.9398, 0.06725, 0.9399, 0.3345, 0.9398, 0.3345, 0.9398, 0.3334, 0.9399, 0.3334, 0.94, 0.3647, 0.9398, 0.3647, 0.9398, 0.3636, 0.94, 0.3636, 0.9399, 0.4065, 0.9398, 0.4065, 0.9398, 0.4053, 0.9399, 0.4053, 0.9405, 0.3508, 0.9398, 0.3508, 0.9398, 0.3496, 0.9405, 0.3496, 0.941, 0.2408, 0.941, 0.2409, 0.9398, 0.2409, 0.9398, 0.2408, 0.941, 0.2342, 0.941, 0.2375, 0.9398, 0.2375, 0.9398, 0.2342, 0.9405, 0.3461, 0.9398, 0.3461, 0.9398, 0.345, 0.9405, 0.345, 0.9399, 0.4077, 0.9398, 0.4077, 0.9398, 0.4065, 0.9399, 0.4065, 0.941, 0.217, 0.941, 0.2203, 0.9398, 0.2203, 0.9398, 0.217, 0.9406, 0.3438, 0.9405, 0.3438, 0.9405, 0.3427, 0.9406, 0.3427, 0.9399, 0.3914, 0.9398, 0.3914, 0.9398, 0.3903, 0.9399, 0.3903, 0.9406, 0.3287, 0.9405, 0.3287, 0.9405, 0.3276, 0.9406, 0.3276, 0.9405, 0.3473, 0.9398, 0.3473, 0.9398, 0.3461, 0.9405, 0.3461, 0.9405, 0.345, 0.9398, 0.345, 0.9398, 0.3438, 0.9405, 0.3438, 0.941, 0.2203, 0.941, 0.2204, 0.9398, 0.2204, 0.9398, 0.2203, 0.941, 0.2134, 0.941, 0.2134, 0.9398, 0.2134, 0.9398, 0.2134, 0.9399, 0.3845, 0.9398, 0.3845, 0.9398, 0.3833, 0.9399, 0.3833, 0.941, 0.2506, 0.941, 0.2507, 0.9398, 0.2507, 0.9398, 0.2506, 0.9405, 0.3496, 0.9398, 0.3496, 0.9398, 0.3485, 0.9405, 0.3485, 0.9406, 0.3299, 0.9405, 0.3299, 0.9405, 0.3287, 0.9406, 0.3287, 0.94, 0.3763, 0.9398, 0.3763, 0.9398, 0.3752, 0.94, 0.3752, 0.9405, 0.3287, 0.9399, 0.3287, 0.9399, 0.3276, 0.9405, 0.3276, 0.9405, 0.3438, 0.9398, 0.3438, 0.9398, 0.3427, 0.9405, 0.3427, 0.9399, 0.3926, 0.9398, 0.3926, 0.9398, 0.3914, 0.9399, 0.3914, 0.941, 0.2065, 0.941, 0.2065, 0.9398, 0.2065, 0.9398, 0.2065, 0.9405, 0.3299, 0.9398, 0.3299, 0.9398, 0.3287, 0.9405, 0.3287, 0.94, 0.3775, 0.9398, 0.3775, 0.9398, 0.3763, 0.94, 0.3763, 0.941, 0.1987, 0.941, 0.1989, 0.9398, 0.1989, 0.9398, 0.1987, 0.9399, 0.3287, 0.9398, 0.3287, 0.9398, 0.3276, 0.9399, 0.3276, 0.9399, 0.4088, 0.9398, 0.4088, 0.9398, 0.4077, 0.9399, 0.4077, 0.941, 0.2375, 0.941, 0.2408, 0.9398, 0.2408, 0.9398, 0.2375, 0.9399, 0.41, 0.9398, 0.41, 0.9398, 0.4088, 0.9399, 0.4088, 0.941, 0.2065, 0.941, 0.2099, 0.9398, 0.2099, 0.9398, 0.2065, 0.941, 0.2568, 0.941, 0.2568, 0.9398, 0.2568, 0.9398, 0.2568, 0.941, 0.06717, 0.941, 0.06725, 0.9398, 0.06725, 0.9398, 0.06717, 0.941, 0.138, 0.941, 0.1381, 0.9398, 0.1381, 0.9398, 0.138, 0.941, 0.1097, 0.941, 0.1112, 0.9398, 0.1112, 0.9398, 0.1097, 0.941, 0.2646, 0.941, 0.2671, 0.9398, 0.2671, 0.9398, 0.2646, 0.941, 0.3025, 0.941, 0.304, 0.9398, 0.304, 0.9398, 0.3025, 0.941, 0.3099, 0.941, 0.3114, 0.9398, 0.3114, 0.9398, 0.3099, 0.941, 0.2568, 0.941, 0.2594, 0.9398, 0.2594, 0.9398, 0.2568, 0.9399, 0.3194, 0.9398, 0.3194, 0.9398, 0.3183, 0.9399, 0.3183, 0.941, 0.1577, 0.941, 0.1578, 0.9398, 0.1578, 0.9398, 0.1577, 0.941, 0.1097, 0.941, 0.1097, 0.9398, 0.1097, 0.9398, 0.1097, 0.941, 0.1358, 0.941, 0.138, 0.9398, 0.138, 0.9398, 0.1358, 0.9399, 0.3937, 0.9398, 0.3937, 0.9398, 0.3926, 0.9399, 0.3926, 0.9408, 0.3194, 0.9399, 0.3194, 0.9399, 0.3183, 0.9408, 0.3183, 0.941, 0.1704, 0.941, 0.1745, 0.9398, 0.1745, 0.9398, 0.1704, 0.94, 0.3659, 0.9398, 0.3659, 0.9398, 0.3647, 0.94, 0.3647, 0.9408, 0.3218, 0.94, 0.3218, 0.94, 0.3206, 0.9408, 0.3206, 0.941, 0.1578, 0.941, 0.1619, 0.9398, 0.1619, 0.9398, 0.1578, 0.94, 0.3786, 0.9398, 0.3786, 0.9398, 0.3775, 0.94, 0.3775, 0.941, 0.2507, 0.941, 0.2508, 0.9398, 0.2508, 0.9398, 0.2507, 0.9399, 0.4112, 0.9398, 0.4112, 0.9398, 0.41, 0.9399, 0.41, 0.9408, 0.3194, 0.9408, 0.3194, 0.9408, 0.3183, 0.9408, 0.3183, 0.941, 0.2695, 0.941, 0.2697, 0.9398, 0.2697, 0.9398, 0.2695, 0.94, 0.3218, 0.9399, 0.3218, 0.9399, 0.3206, 0.94, 0.3206, 0.94, 0.3798, 0.9398, 0.3798, 0.9398, 0.3786, 0.94, 0.3786, 0.9399, 0.4123, 0.9398, 0.4123, 0.9398, 0.4112, 0.9399, 0.4112, 0.941, 0.241, 0.941, 0.2419, 0.9398, 0.2419, 0.9398, 0.241, 0.941, 0.262, 0.941, 0.2646, 0.9398, 0.2646, 0.9398, 0.262, 0.94, 0.367, 0.9398, 0.367, 0.9398, 0.3659, 0.94, 0.3659, 0.9408, 0.3241, 0.9398, 0.3241, 0.9398, 0.3229, 0.9408, 0.3229, 0.941, 0.2508, 0.941, 0.2534, 0.9398, 0.2534, 0.9398, 0.2508, 0.941, 0.2619, 0.941, 0.262, 0.9398, 0.262, 0.9398, 0.2619, 0.941, 0.2409, 0.941, 0.241, 0.9398, 0.241, 0.9398, 0.2409, 0.941, 0.3084, 0.941, 0.3085, 0.9398, 0.3085, 0.9398, 0.3084, 0.941, 0.135, 0.941, 0.1357, 0.9398, 0.1357, 0.9398, 0.135, 0.941, 0.2534, 0.941, 0.2534, 0.9398, 0.2534, 0.9398, 0.2534, 0.941, 0.0869, 0.941, 0.08698, 0.9398, 0.08698, 0.9398, 0.0869, 0.941, 0.1786, 0.941, 0.1827, 0.9398, 0.1827, 0.9398, 0.1786, 0.941, 0.1357, 0.941, 0.1358, 0.9398, 0.1358, 0.9398, 0.1357, 0.941, 0.2476, 0.941, 0.2506, 0.9398, 0.2506, 0.9398, 0.2476, 0.941, 0.1827, 0.941, 0.1868, 0.9398, 0.1868, 0.9398, 0.1827, 0.941, 0.2897, 0.941, 0.2918, 0.9398, 0.2918, 0.9398, 0.2897, 0.941, 0.2419, 0.941, 0.242, 0.9398, 0.242, 0.9398, 0.2419, 0.941, 0.307, 0.941, 0.3084, 0.9398, 0.3084, 0.9398, 0.307, 0.9399, 0.3856, 0.9398, 0.3856, 0.9398, 0.3845, 0.9399, 0.3845, 0.941, 0.06709, 0.941, 0.06717, 0.9398, 0.06717, 0.9398, 0.06709, 0.941, 0.3156, 0.941, 0.317, 0.9398, 0.317, 0.9398, 0.3156, 0.94, 0.381, 0.9398, 0.381, 0.9398, 0.3798, 0.94, 0.3798, 0.9399, 0.3392, 0.9398, 0.3392, 0.9398, 0.338, 0.9399, 0.338, 0.94, 0.3531, 0.9398, 0.3531, 0.9398, 0.352, 0.94, 0.352, 0.941, 0.2536, 0.941, 0.2566, 0.9398, 0.2566, 0.9398, 0.2536, 0.9399, 0.4135, 0.9398, 0.4135, 0.9398, 0.4123, 0.9399, 0.4123, 0.941, 0.1396, 0.941, 0.1397, 0.9398, 0.1397, 0.9398, 0.1396, 0.941, 0.3085, 0.941, 0.3099, 0.9398, 0.3099, 0.9398, 0.3085, 0.941, 0.2594, 0.941, 0.2596, 0.9398, 0.2596, 0.9398, 0.2594, 0.941, 0.2475, 0.941, 0.2476, 0.9398, 0.2476, 0.9398, 0.2475, 0.94, 0.3682, 0.9398, 0.3682, 0.9398, 0.367, 0.94, 0.367, 0.941, 0.1112, 0.941, 0.1113, 0.9398, 0.1113, 0.9398, 0.1112, 0.9406, 0.3392, 0.9399, 0.3392, 0.9399, 0.338, 0.9406, 0.338, 0.9399, 0.4146, 0.9398, 0.4146, 0.9398, 0.4135, 0.9399, 0.4135, 0.9406, 0.338, 0.9399, 0.338, 0.9399, 0.3369, 0.9406, 0.3369, 0.94, 0.3821, 0.9398, 0.3821, 0.9398, 0.381, 0.94, 0.381, 0.941, 0.1381, 0.941, 0.1396, 0.9398, 0.1396, 0.9398, 0.1381, 0.9406, 0.3403, 0.9405, 0.3403, 0.9405, 0.3392, 0.9406, 0.3392, 0.941, 0.1147, 0.941, 0.1148, 0.9398, 0.1148, 0.9398, 0.1147, 0.9406, 0.3357, 0.9398, 0.3357, 0.9398, 0.3345, 0.9406, 0.3345, 0.9399, 0.4158, 0.9398, 0.4158, 0.9398, 0.4146, 0.9399, 0.4146, 0.941, 0.03482, 0.941, 0.0349, 0.9398, 0.0349, 0.9398, 0.03482, 0.941, 0.2442, 0.941, 0.2475, 0.9398, 0.2475, 0.9398, 0.2442, 0.9399, 0.338, 0.9398, 0.338, 0.9398, 0.3369, 0.9399, 0.3369, 0.9409, 0.3194, 0.9408, 0.3194, 0.9408, 0.3183, 0.9409, 0.3183, 0.941, 0.1349, 0.941, 0.135, 0.9398, 0.135, 0.9398, 0.1349, 0.941, 0.1113, 0.941, 0.1146, 0.9398, 0.1146, 0.9398, 0.1113, 0.9399, 0.3218, 0.9398, 0.3218, 0.9398, 0.3206, 0.9399, 0.3206, 0.9405, 0.3369, 0.9398, 0.3369, 0.9398, 0.3357, 0.9405, 0.3357, 0.9399, 0.417, 0.9398, 0.417, 0.9398, 0.4158, 0.9399, 0.4158, 0.9405, 0.3403, 0.9398, 0.3403, 0.9398, 0.3392, 0.9405, 0.3392, 0.9399, 0.3949, 0.9398, 0.3949, 0.9398, 0.3937, 0.9399, 0.3937, 0.941, 0.02515, 0.941, 0.03482, 0.9398, 0.03482, 0.9398, 0.02515, 0.941, 0.1146, 0.941, 0.1147, 0.9398, 0.1147, 0.9398, 0.1146, 0.941, 0.1442, 0.941, 0.1442, 0.9398, 0.1442, 0.9398, 0.1442, 0.941, 0.2695, 0.941, 0.2695, 0.9398, 0.2695, 0.9398, 0.2695, 0.941, 0.0349, 0.941, 0.04457, 0.9398, 0.04457, 0.9398, 0.0349, 0.9406, 0.3369, 0.9405, 0.3369, 0.9405, 0.3357, 0.9406, 0.3357, 0.941, 0.2743, 0.941, 0.2751, 0.9398, 0.2751, 0.9398, 0.2743, 0.941, 0.2027, 0.941, 0.2028, 0.9398, 0.2028, 0.9398, 0.2027, 0.941, 0.2028, 0.941, 0.2065, 0.9398, 0.2065, 0.9398, 0.2028, 0.941, 0.02507, 0.941, 0.02515, 0.9398, 0.02515, 0.9398, 0.02507, 0.941, 0.1949, 0.941, 0.1986, 0.9398, 0.1986, 0.9398, 0.1949, 0.941, 0.1397, 0.941, 0.1442, 0.9398, 0.1442, 0.9398, 0.1397, 0.941, 0.2751, 0.941, 0.2752, 0.9398, 0.2752, 0.9398, 0.2751, 0.941, 0.1531, 0.941, 0.1576, 0.9398, 0.1576, 0.9398, 0.1531, 0.941, 0.3142, 0.941, 0.3156, 0.9398, 0.3156, 0.9398, 0.3142, 0.941, 0.1989, 0.941, 0.2027, 0.9398, 0.2027, 0.9398, 0.1989, 0.941, 0.1986, 0.941, 0.1987, 0.9398, 0.1987, 0.9398, 0.1986, 0.9401, 0.3253, 0.94, 0.3253, 0.94, 0.3241, 0.9401, 0.3241, 0.941, 0.1909, 0.941, 0.1947, 0.9398, 0.1947, 0.9398, 0.1909, 0.941, 0.1251, 0.941, 0.1299, 0.9398, 0.1299, 0.9398, 0.1251, 0.9399, 0.3879, 0.9398, 0.3879, 0.9398, 0.3868, 0.9399, 0.3868, 0.941, 0.13, 0.941, 0.1349, 0.9398, 0.1349, 0.9398, 0.13, 0.9399, 0.3891, 0.9398, 0.3891, 0.9398, 0.3879, 0.9399, 0.3879, 0.941, 0.301, 0.941, 0.3024, 0.9398, 0.3024, 0.9398, 0.301])
me_plane_002.update()
me_plane_003 = bpy.data.meshes.new('Plane.003')
me_plane_003.from_pydata([(-11.0, -14.0, 0.0), (5.0, -14.0, 0.0), (-11.0, -12.0, 0.0), (5.0, -12.0, 0.0), (7.0, -14.0, 0.0), (7.0, -12.0, 0.0), (-13.0, -14.0, 0.0), (-13.0, -12.0, 0.0), (5.0, -8.0, 0.0), (7.0, -8.0, 0.0), (5.0, -6.0, 0.0), (7.0, -6.0, 0.0), (3.0, -8.0, 0.0), (3.0, -6.0, 0.0), (5.0, -4.0, 0.0), (3.0, -4.0, 0.0), (5.0, 7.0, 0.0), (3.0, 7.0, 0.0), (-11.0, -8.0, 0.0), (-13.0, -8.0, 0.0), (-11.0, -6.0, 0.0), (-13.0, -6.0, 0.0), (-9.0, -8.0, 0.0), (-9.0, -6.0, 0.0), (-11.0, 3.0, 0.0), (-9.0, 3.0, 0.0), (-15.0, -8.0, 0.0), (-15.0, -6.0, 0.0), (-13.0, 3.0, 0.0), (-15.0, 3.0, 0.0), (-13.0, 5.0, 0.0), (-15.0, 5.0, 0.0), (-11.0, 5.0, 0.0), (-9.0, 5.0, 0.0), (-11.0, -4.0, 0.0), (-9.0, -4.0, 0.0), (-6.0, -6.0, 0.0), (-6.0, -4.0, 0.0), (-4.0, -6.0, 0.0), (-4.0, -4.0, 0.0), (-6.0, 7.0, 0.0), (-4.0, 7.0, 0.0), (-13.0, 7.0, 0.0), (-11.0, 7.0, 0.0), (-13.0, 9.0, 0.0), (-11.0, 9.0, 0.0), (-4.0, 9.0, 0.0), (-6.0, 9.0, 0.0), (3.0, 9.0, 0.0), (5.0, 9.0, 0.0), (11.0, -2.0, 0.0), (15.0, -2.0, 0.0), (15.0, -8.0, 0.0), (15.0, -6.0, 0.0), (15.0, 7.0, 0.0), (17.0, 7.0, 0.0), (15.0, 9.0, 0.0), (17.0, 9.0, 0.0), (9.0, 7.0, 0.0), (9.0, 9.0, 0.0), (5.0, 15.0, 0.0), (9.0, 15.0, 0.0), (5.0, 17.0, 0.0), (9.0, 17.0, 0.0), (15.0, 15.0, 0.0), (15.0, 17.0, 0.0), (17.0, 15.0, 0.0), (17.0, 17.0, 0.0), (11.0, -6.0, 0.0), (11.0, -8.0, 0.0), (17.0, -8.0, 0.0), (17.0, -2.0, 0.0), (17.0, -6.0, 0.0)], [], [(0, 2, 3, 1), (3, 5, 4, 1), (0, 6, 7, 2), (3, 8, 9, 5), (8, 10, 11, 9), (8, 12, 13, 10), (13, 15, 14, 10), (15, 17, 16, 14), (7, 19, 18, 2), (19, 21, 20, 18), (20, 23, 22, 18), (19, 26, 27, 21), (27, 29, 28, 21), (29, 31, 30, 28), (24, 32, 33, 25), (28, 30, 32, 24), (20, 34, 35, 23), (24, 25, 35, 34), (35, 37, 36, 23), (37, 39, 38, 36), (15, 13, 38, 39), (37, 40, 41, 39), (30, 42, 43, 32), (42, 44, 45, 43), (40, 47, 46, 41), (43, 45, 47, 40), (17, 48, 49, 16), (41, 46, 48, 17), (68, 50, 51, 53), (53, 72, 70, 52), (54, 56, 57, 55), (49, 59, 58, 16), (56, 54, 58, 59), (49, 60, 61, 59), (60, 62, 63, 61), (63, 65, 64, 61), (65, 67, 66, 64), (57, 56, 64, 66), (68, 53, 52, 69), (11, 68, 69, 9), (51, 71, 72, 53), (54, 55, 71, 51)])
_uv = me_plane_003.uv_layers.new(name='UVMap')
_uv.uv.foreach_set('vector', [2.037e-08, 0.125, 0.0625, 0.125, 0.0625, 0.625, -1.738e-08, 0.625, 0.0625, 0.625, 0.0625, 0.6875, -2.21e-08, 0.6875, -1.738e-08, 0.625, 2.037e-08, 0.125, 2.508e-08, 0.0625, 0.0625, 0.0625, 0.0625, 0.125, 0.0625, 0.625, 0.1875, 0.625, 0.1875, 0.6875, 0.0625, 0.6875, 0.1875, 0.625, 0.25, 0.625, 0.25, 0.6875, 0.1875, 0.6875, 0.1875, 0.625, 0.1875, 0.5625, 0.25, 0.5625, 0.25, 0.625, 0.25, 0.5625, 0.3125, 0.5625, 0.3125, 0.625, 0.25, 0.625, 0.3125, 0.5625, 0.6562, 0.5625, 0.6562, 0.625, 0.3125, 0.625, 0.0625, 0.0625, 0.1875, 0.0625, 0.1875, 0.125, 0.0625, 0.125, 0.1875, 0.0625, 0.25, 0.0625, 0.25, 0.125, 0.1875, 0.125, 0.25, 0.125, 0.25, 0.1875, 0.1875, 0.1875, 0.1875, 0.125, 0.1875, 0.0625, 0.1875, 4.396e-08, 0.25, 4.868e-08, 0.25, 0.0625, 0.25, 4.868e-08, 0.5312, 6.991e-08, 0.5312, 0.0625, 0.25, 0.0625, 0.5312, 6.991e-08, 0.5937, 7.463e-08, 0.5937, 0.0625, 0.5312, 0.0625, 0.5312, 0.125, 0.5937, 0.125, 0.5937, 0.1875, 0.5312, 0.1875, 0.5312, 0.0625, 0.5937, 0.0625, 0.5937, 0.125, 0.5312, 0.125, 0.25, 0.125, 0.3125, 0.125, 0.3125, 0.1875, 0.25, 0.1875, 0.5312, 0.125, 0.5312, 0.1875, 0.3125, 0.1875, 0.3125, 0.125, 0.3125, 0.1875, 0.3125, 0.2812, 0.25, 0.2812, 0.25, 0.1875, 0.3125, 0.2812, 0.3125, 0.3437, 0.25, 0.3437, 0.25, 0.2812, 0.3125, 0.5625, 0.25, 0.5625, 0.25, 0.3437, 0.3125, 0.3437, 0.3125, 0.2812, 0.6562, 0.2813, 0.6562, 0.3438, 0.3125, 0.3437, 0.5937, 0.0625, 0.6562, 0.0625, 0.6562, 0.125, 0.5937, 0.125, 0.6562, 0.0625, 0.7187, 0.0625, 0.7187, 0.125, 0.6562, 0.125, 0.6562, 0.2813, 0.7187, 0.2813, 0.7187, 0.3438, 0.6562, 0.3438, 0.6562, 0.125, 0.7187, 0.125, 0.7187, 0.2813, 0.6562, 0.2813, 0.6562, 0.5625, 0.7187, 0.5625, 0.7187, 0.625, 0.6562, 0.625, 0.6562, 0.3438, 0.7187, 0.3438, 0.7187, 0.5625, 0.6562, 0.5625, 0.25, 0.8125, 0.375, 0.8125, 0.375, 0.9375, 0.25, 0.9375, 0.25, 0.9375, 0.25, 1.0, 0.1875, 1.0, 0.1875, 0.9375, 0.6562, 0.9375, 0.7187, 0.9375, 0.7187, 1.0, 0.6562, 1.0, 0.7187, 0.625, 0.7187, 0.75, 0.6562, 0.75, 0.6562, 0.625, 0.7187, 0.9375, 0.6562, 0.9375, 0.6562, 0.75, 0.7187, 0.75, 0.7187, 0.625, 0.9062, 0.625, 0.9062, 0.75, 0.7187, 0.75, 0.9062, 0.625, 0.9687, 0.625, 0.9687, 0.75, 0.9062, 0.75, 0.9687, 0.75, 0.9687, 0.9375, 0.9062, 0.9375, 0.9062, 0.75, 0.9687, 0.9375, 0.9687, 1.0, 0.9062, 1.0, 0.9062, 0.9375, 0.7187, 1.0, 0.7187, 0.9375, 0.9062, 0.9375, 0.9062, 1.0, 0.25, 0.8125, 0.25, 0.9375, 0.1875, 0.9375, 0.1875, 0.8125, 0.25, 0.6875, 0.25, 0.8125, 0.1875, 0.8125, 0.1875, 0.6875, 0.375, 0.9375, 0.375, 1.0, 0.25, 1.0, 0.25, 0.9375, 0.6562, 0.9375, 0.6562, 1.0, 0.375, 1.0, 0.375, 0.9375])
me_plane_003.update()

# ---- objects
ob_floor = bpy.data.objects.new('Floor', me_plane_001)
ob_walls = bpy.data.objects.new('Walls', me_plane_002)
ob_ceiling = bpy.data.objects.new('Ceiling', me_plane_003)

# ---- transforms, parenting, visibility, modifiers, constraints
ob_floor.location = (0.0, 0.0, 0.0)
ob_walls.location = (0.0, 0.0, 0.0)
ob_ceiling.location = (2.98e-08, 1.49e-08, 3.0)

# ---- collection membership
col_collection.objects.link(ob_floor)
col_collection.objects.link(ob_walls)
col_collection.objects.link(ob_ceiling)

# ---- scene / render settings (as saved in the file)
scene.frame_start = 1; scene.frame_end = 250; scene.frame_set(1)
scene.render.engine = 'BLENDER_EEVEE_NEXT'
bpy.context.view_layer.update()

# ---- added for rendering (the .blend has no active camera and no usable light): camera, sun
cam_auto = bpy.data.cameras.new('AutoCamera')
cam_auto.lens = 50.0
cam_auto.sensor_width = 36.0
cam_auto.clip_end = 1000.0
ob_auto_camera = bpy.data.objects.new('AutoCamera', cam_auto)
scene.collection.objects.link(ob_auto_camera)
ob_auto_camera.location = (42.8373, -48.7048, 34.9699)
ob_auto_camera.rotation_euler = (1.09748, -7.21219e-08, 0.694738)
scene.camera = ob_auto_camera
light_auto_sun = bpy.data.lights.new('AutoSun', 'SUN')
light_auto_sun.energy = 3.0
light_auto_sun.angle = 0.0523599
ob_auto_sun = bpy.data.objects.new('AutoSun', light_auto_sun)
scene.collection.objects.link(ob_auto_sun)
ob_auto_sun.rotation_euler = (0.872665, 0.174533, 0.523599)
bpy.context.view_layer.update()
